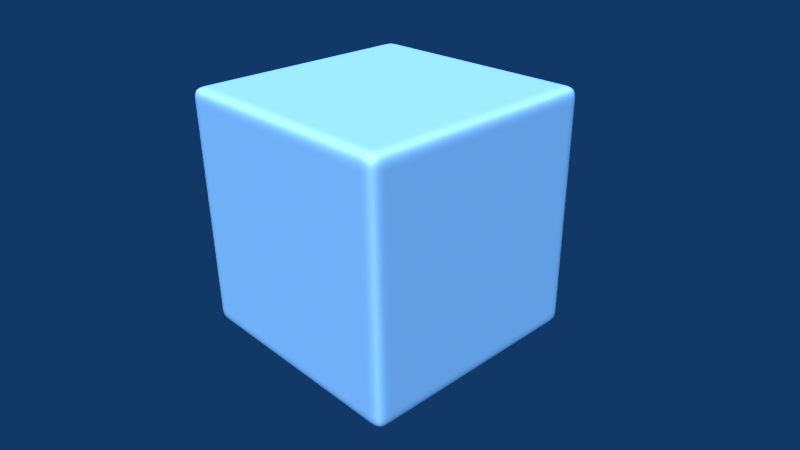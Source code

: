 # Source: icecube.blend  (saved by Blender 2.46.0; exported with 4.5.12 LTS)
import bpy
from mathutils import Matrix  # noqa: F401  (used for matrix-valued properties, if any)

bpy.ops.wm.read_factory_settings(use_empty=True)
scene = bpy.context.scene
scene.name = 'Scene'

# ---- collections
col_collection_1 = bpy.data.collections.new('Collection 1'); scene.collection.children.link(col_collection_1)

# ---- materials (node trees are filled in below, after node groups)
mat_material = bpy.data.materials.new('Material')
mat_material.alpha_threshold = 0.0
mat_material.preview_render_type = 'CUBE'
mat_material.diffuse_color = (0.689, 0.871, 1.0, 1.0)
mat_material.roughness = 0.5
mat_material.specular_intensity = 2.0
mat_material.line_color = (0.0, 0.0, 0.0, 0.175)

# ---- material node trees

# ---- world
world_world = bpy.data.worlds.new('World'); scene.world = world_world
world_world.color = (0.06656, 0.2208, 0.4)
world_world.use_sun_shadow = False
world_world.sun_shadow_jitter_overblur = 0.0
world_world.cycles.sampling_method = 'MANUAL'
world_world.cycles.sample_map_resolution = 256

# ---- cameras
cam_camera = bpy.data.cameras.new('Camera')
cam_camera.passepartout_alpha = 0.2
cam_camera.clip_end = 100.0
cam_camera.lens = 35.0
cam_camera.ortho_scale = 7.314
cam_camera.show_passepartout = False
cam_camera.show_safe_areas = True
cam_camera.dof.focus_distance = 0.0
cam_camera.dof.aperture_fstop = 128.0

# ---- lights
light_lamp = bpy.data.lights.new('Lamp', 'SUN')
light_lamp.transmission_factor = 0.0
light_lamp.angle = 1.571
light_lamp.energy = 3.485
light_lamp.shadow_buffer_clip_start = 0.5
light_lamp.shadow_soft_size = 1.0
light_lamp.shadow_cascade_max_distance = 1000.0
light_lamp.cycles.use_multiple_importance_sampling = False

# ---- meshes
me_cube = bpy.data.meshes.new('Cube')
me_cube.from_pydata([(1.0, 1.0, -1.0), (1.0, -1.0, -1.0), (-1.0, -1.0, -1.0), (-1.0, 1.0, -1.0), (1.0, 1.0, 1.0), (1.0, -1.0, 1.0), (-1.0, -1.0, 1.0), (-1.0, 1.0, 1.0), (1.0, -5.96e-08, -1.0), (1.788e-07, 1.0, -1.0), (1.0, 1.0, 0.0), (0.0, -1.0, -1.0), (1.0, -1.0, 0.0), (-1.0, 2.98e-07, -1.0), (-1.0, -1.0, 0.0), (-1.0, 1.0, 0.0), (1.0, -5.364e-07, 1.0), (2.384e-07, 1.0, 1.0), (-5.364e-07, -1.0, 1.0), (-1.0, 1.788e-07, 1.0), (8.941e-08, 1.192e-07, -1.0), (-1.192e-07, -1.788e-07, 1.0), (1.0, -2.98e-07, 0.0), (-2.682e-07, -1.0, 0.0), (-1.0, 2.384e-07, 0.0), (2.086e-07, 1.0, 0.0), (1.0, 0.5, -1.0), (1.0, -0.5, -1.0), (0.5, 1.0, -1.0), (-0.5, 1.0, -1.0), (1.0, 1.0, -0.5), (1.0, 1.0, 0.5), (0.5, -1.0, -1.0), (-0.5, -1.0, -1.0), (1.0, -1.0, -0.5), (1.0, -1.0, 0.5), (-1.0, -0.5, -1.0), (-1.0, 0.5, -1.0), (-1.0, -1.0, -0.5), (-1.0, -1.0, 0.5), (-1.0, 1.0, -0.5), (-1.0, 1.0, 0.5), (1.0, 0.5, 1.0), (1.0, -0.5, 1.0), (0.5, 1.0, 1.0), (-0.5, 1.0, 1.0), (0.5, -1.0, 1.0), (-0.5, -1.0, 1.0), (-1.0, -0.5, 1.0), (-1.0, 0.5, 1.0), (4.47e-08, -0.5, -1.0), (0.5, 2.98e-08, -1.0), (1.341e-07, 0.5, -1.0), (-0.5, 2.086e-07, -1.0), (-0.5, 0.0, 1.0), (5.96e-08, 0.5, 1.0), (0.5, -3.576e-07, 1.0), (-3.278e-07, -0.5, 1.0), (1.0, -4.172e-07, 0.5), (1.0, 0.5, 0.0), (1.0, -1.788e-07, -0.5), (1.0, -0.5, 0.0), (-4.023e-07, -1.0, 0.5), (0.5, -1.0, 0.0), (-1.341e-07, -1.0, -0.5), (-0.5, -1.0, 0.0), (-1.0, 2.086e-07, 0.5), (-1.0, -0.5, 0.0), (-1.0, 2.682e-07, -0.5), (-1.0, 0.5, 0.0), (1.937e-07, 1.0, -0.5), (0.5, 1.0, 0.0), (2.235e-07, 1.0, 0.5), (-0.5, 1.0, 0.0), (0.5, -0.5, -1.0), (0.5, 0.5, -1.0), (-0.5, -0.5, -1.0), (-0.5, 0.5, -1.0), (-0.5, 0.5, 1.0), (0.5, 0.5, 1.0), (-0.5, -0.5, 1.0), (0.5, -0.5, 1.0), (1.0, 0.5, 0.5), (1.0, 0.5, -0.5), (1.0, -0.5, 0.5), (1.0, -0.5, -0.5), (0.5, -1.0, 0.5), (0.5, -1.0, -0.5), (-0.5, -1.0, 0.5), (-0.5, -1.0, -0.5), (-1.0, -0.5, 0.5), (-1.0, -0.5, -0.5), (-1.0, 0.5, 0.5), (-1.0, 0.5, -0.5), (0.5, 1.0, -0.5), (0.5, 1.0, 0.5), (-0.5, 1.0, -0.5), (-0.5, 1.0, 0.5), (1.0, 0.75, -1.0), (1.0, 0.25, -1.0), (1.0, -0.75, -1.0), (1.0, -0.25, -1.0), (0.75, 1.0, -1.0), (0.25, 1.0, -1.0), (-0.75, 1.0, -1.0), (-0.25, 1.0, -1.0), (1.0, 1.0, -0.25), (1.0, 1.0, -0.75), (1.0, 1.0, 0.25), (1.0, 1.0, 0.75), (0.75, -1.0, -1.0), (0.25, -1.0, -1.0), (-0.75, -1.0, -1.0), (-0.25, -1.0, -1.0), (1.0, -1.0, -0.75), (1.0, -1.0, -0.25), (1.0, -1.0, 0.75), (1.0, -1.0, 0.25), (-1.0, -0.75, -1.0), (-1.0, -0.25, -1.0), (-1.0, 0.75, -1.0), (-1.0, 0.25, -1.0), (-1.0, -1.0, -0.25), (-1.0, -1.0, -0.75), (-1.0, -1.0, 0.25), (-1.0, -1.0, 0.75), (-1.0, 1.0, -0.75), (-1.0, 1.0, -0.25), (-1.0, 1.0, 0.75), (-1.0, 1.0, 0.25), (1.0, 0.75, 1.0), (1.0, 0.25, 1.0), (1.0, -0.75, 1.0), (1.0, -0.25, 1.0), (0.75, 1.0, 1.0), (0.25, 1.0, 1.0), (-0.75, 1.0, 1.0), (-0.25, 1.0, 1.0), (0.75, -1.0, 1.0), (0.25, -1.0, 1.0), (-0.75, -1.0, 1.0), (-0.25, -1.0, 1.0), (-1.0, -0.75, 1.0), (-1.0, -0.25, 1.0), (-1.0, 0.75, 1.0), (-1.0, 0.25, 1.0), (6.706e-08, -0.25, -1.0), (2.235e-08, -0.75, -1.0), (0.25, 7.451e-08, -1.0), (0.75, -1.49e-08, -1.0), (1.118e-07, 0.25, -1.0), (1.565e-07, 0.75, -1.0), (-0.25, 1.639e-07, -1.0), (-0.75, 2.533e-07, -1.0), (-0.25, -8.941e-08, 1.0), (-0.75, 8.941e-08, 1.0), (-2.98e-08, 0.25, 1.0), (1.49e-07, 0.75, 1.0), (0.25, -2.682e-07, 1.0), (0.75, -4.47e-07, 1.0), (-2.235e-07, -0.25, 1.0), (-4.321e-07, -0.75, 1.0), (1.0, -3.576e-07, 0.25), (1.0, -4.768e-07, 0.75), (1.0, 0.25, 0.0), (1.0, 0.75, 0.0), (1.0, -2.384e-07, -0.25), (1.0, -1.192e-07, -0.75), (1.0, -0.25, 0.0), (1.0, -0.75, 0.0), (-3.353e-07, -1.0, 0.25), (-4.694e-07, -1.0, 0.75), (0.25, -1.0, 0.0), (0.75, -1.0, 0.0), (-6.706e-08, -1.0, -0.75), (-2.012e-07, -1.0, -0.25), (-0.75, -1.0, 0.0), (-0.25, -1.0, 0.0), (-1.0, 2.235e-07, 0.25), (-1.0, 1.937e-07, 0.75), (-1.0, -0.75, 0.0), (-1.0, -0.25, 0.0), (-1.0, 2.533e-07, -0.25), (-1.0, 2.831e-07, -0.75), (-1.0, 0.25, 0.0), (-1.0, 0.75, 0.0), (2.012e-07, 1.0, -0.25), (1.863e-07, 1.0, -0.75), (0.25, 1.0, 0.0), (0.75, 1.0, 0.0), (2.161e-07, 1.0, 0.25), (2.31e-07, 1.0, 0.75), (-0.25, 1.0, 0.0), (-0.75, 1.0, 0.0), (0.5, -0.75, -1.0), (0.75, -0.5, -1.0), (0.5, -0.25, -1.0), (0.25, -0.5, -1.0), (0.5, 0.25, -1.0), (0.75, 0.5, -1.0), (0.5, 0.75, -1.0), (0.25, 0.5, -1.0), (-0.5, -0.75, -1.0), (-0.25, -0.5, -1.0), (-0.5, -0.25, -1.0), (-0.75, -0.5, -1.0), (-0.5, 0.25, -1.0), (-0.25, 0.5, -1.0), (-0.5, 0.75, -1.0), (-0.75, 0.5, -1.0), (-0.75, 0.5, 1.0), (-0.5, 0.75, 1.0), (-0.25, 0.5, 1.0), (-0.5, 0.25, 1.0), (0.25, 0.5, 1.0), (0.5, 0.75, 1.0), (0.75, 0.5, 1.0), (0.5, 0.25, 1.0), (-0.75, -0.5, 1.0), (-0.5, -0.25, 1.0), (-0.25, -0.5, 1.0), (-0.5, -0.75, 1.0), (0.25, -0.5, 1.0), (0.5, -0.25, 1.0), (0.75, -0.5, 1.0), (0.5, -0.75, 1.0), (1.0, 0.5, 0.75), (1.0, 0.75, 0.5), (1.0, 0.5, 0.25), (1.0, 0.25, 0.5), (1.0, 0.5, -0.25), (1.0, 0.75, -0.5), (1.0, 0.5, -0.75), (1.0, 0.25, -0.5), (1.0, -0.5, 0.75), (1.0, -0.25, 0.5), (1.0, -0.5, 0.25), (1.0, -0.75, 0.5), (1.0, -0.5, -0.25), (1.0, -0.25, -0.5), (1.0, -0.5, -0.75), (1.0, -0.75, -0.5), (0.5, -1.0, 0.75), (0.75, -1.0, 0.5), (0.5, -1.0, 0.25), (0.25, -1.0, 0.5), (0.5, -1.0, -0.25), (0.75, -1.0, -0.5), (0.5, -1.0, -0.75), (0.25, -1.0, -0.5), (-0.5, -1.0, 0.75), (-0.25, -1.0, 0.5), (-0.5, -1.0, 0.25), (-0.75, -1.0, 0.5), (-0.5, -1.0, -0.25), (-0.25, -1.0, -0.5), (-0.5, -1.0, -0.75), (-0.75, -1.0, -0.5), (-1.0, -0.5, 0.75), (-1.0, -0.75, 0.5), (-1.0, -0.5, 0.25), (-1.0, -0.25, 0.5), (-1.0, -0.5, -0.25), (-1.0, -0.75, -0.5), (-1.0, -0.5, -0.75), (-1.0, -0.25, -0.5), (-1.0, 0.5, 0.75), (-1.0, 0.25, 0.5), (-1.0, 0.5, 0.25), (-1.0, 0.75, 0.5), (-1.0, 0.5, -0.25), (-1.0, 0.25, -0.5), (-1.0, 0.5, -0.75), (-1.0, 0.75, -0.5), (0.5, 1.0, -0.75), (0.75, 1.0, -0.5), (0.5, 1.0, -0.25), (0.25, 1.0, -0.5), (0.5, 1.0, 0.25), (0.75, 1.0, 0.5), (0.5, 1.0, 0.75), (0.25, 1.0, 0.5), (-0.5, 1.0, -0.75), (-0.25, 1.0, -0.5), (-0.5, 1.0, -0.25), (-0.75, 1.0, -0.5), (-0.5, 1.0, 0.25), (-0.25, 1.0, 0.5), (-0.5, 1.0, 0.75), (-0.75, 1.0, 0.5), (0.75, -0.75, -1.0), (0.75, -0.25, -1.0), (0.25, -0.75, -1.0), (0.25, -0.25, -1.0), (0.75, 0.25, -1.0), (0.75, 0.75, -1.0), (0.25, 0.25, -1.0), (0.25, 0.75, -1.0), (-0.25, -0.75, -1.0), (-0.25, -0.25, -1.0), (-0.75, -0.75, -1.0), (-0.75, -0.25, -1.0), (-0.25, 0.25, -1.0), (-0.25, 0.75, -1.0), (-0.75, 0.25, -1.0), (-0.75, 0.75, -1.0), (-0.75, 0.75, 1.0), (-0.25, 0.75, 1.0), (-0.75, 0.25, 1.0), (-0.25, 0.25, 1.0), (0.25, 0.75, 1.0), (0.75, 0.75, 1.0), (0.25, 0.25, 1.0), (0.75, 0.25, 1.0), (-0.75, -0.25, 1.0), (-0.25, -0.25, 1.0), (-0.75, -0.75, 1.0), (-0.25, -0.75, 1.0), (0.25, -0.25, 1.0), (0.75, -0.25, 1.0), (0.25, -0.75, 1.0), (0.75, -0.75, 1.0), (1.0, 0.75, 0.75), (1.0, 0.75, 0.25), (1.0, 0.25, 0.75), (1.0, 0.25, 0.25), (1.0, 0.75, -0.25), (1.0, 0.75, -0.75), (1.0, 0.25, -0.25), (1.0, 0.25, -0.75), (1.0, -0.25, 0.75), (1.0, -0.25, 0.25), (1.0, -0.75, 0.75), (1.0, -0.75, 0.25), (1.0, -0.25, -0.25), (1.0, -0.25, -0.75), (1.0, -0.75, -0.25), (1.0, -0.75, -0.75), (0.75, -1.0, 0.75), (0.75, -1.0, 0.25), (0.25, -1.0, 0.75), (0.25, -1.0, 0.25), (0.75, -1.0, -0.25), (0.75, -1.0, -0.75), (0.25, -1.0, -0.25), (0.25, -1.0, -0.75), (-0.25, -1.0, 0.75), (-0.25, -1.0, 0.25), (-0.75, -1.0, 0.75), (-0.75, -1.0, 0.25), (-0.25, -1.0, -0.25), (-0.25, -1.0, -0.75), (-0.75, -1.0, -0.25), (-0.75, -1.0, -0.75), (-1.0, -0.75, 0.75), (-1.0, -0.75, 0.25), (-1.0, -0.25, 0.75), (-1.0, -0.25, 0.25), (-1.0, -0.75, -0.25), (-1.0, -0.75, -0.75), (-1.0, -0.25, -0.25), (-1.0, -0.25, -0.75), (-1.0, 0.25, 0.75), (-1.0, 0.25, 0.25), (-1.0, 0.75, 0.75), (-1.0, 0.75, 0.25), (-1.0, 0.25, -0.25), (-1.0, 0.25, -0.75), (-1.0, 0.75, -0.25), (-1.0, 0.75, -0.75), (0.75, 1.0, -0.75), (0.75, 1.0, -0.25), (0.25, 1.0, -0.75), (0.25, 1.0, -0.25), (0.75, 1.0, 0.25), (0.75, 1.0, 0.75), (0.25, 1.0, 0.25), (0.25, 1.0, 0.75), (-0.25, 1.0, -0.75), (-0.25, 1.0, -0.25), (-0.75, 1.0, -0.75), (-0.75, 1.0, -0.25), (-0.25, 1.0, 0.25), (-0.25, 1.0, 0.75), (-0.75, 1.0, 0.25), (-0.75, 1.0, 0.75), (1.0, 0.875, -1.0), (1.0, 0.625, -1.0), (1.0, 0.125, -1.0), (1.0, 0.375, -1.0), (1.0, -0.875, -1.0), (1.0, -0.625, -1.0), (1.0, -0.375, -1.0), (1.0, -0.125, -1.0), (0.875, 1.0, -1.0), (0.625, 1.0, -1.0), (0.125, 1.0, -1.0), (0.375, 1.0, -1.0), (-0.625, 1.0, -1.0), (-0.875, 1.0, -1.0), (-0.375, 1.0, -1.0), (-0.125, 1.0, -1.0), (1.0, 1.0, -0.125), (1.0, 1.0, -0.375), (1.0, 1.0, -0.875), (1.0, 1.0, -0.625), (1.0, 1.0, 0.125), (1.0, 1.0, 0.375), (1.0, 1.0, 0.875), (1.0, 1.0, 0.625), (0.875, -1.0, -1.0), (0.625, -1.0, -1.0), (0.375, -1.0, -1.0), (0.125, -1.0, -1.0), (-0.875, -1.0, -1.0), (-0.625, -1.0, -1.0), (-0.375, -1.0, -1.0), (-0.125, -1.0, -1.0), (1.0, -1.0, -0.875), (1.0, -1.0, -0.625), (1.0, -1.0, -0.375), (1.0, -1.0, -0.125), (1.0, -1.0, 0.875), (1.0, -1.0, 0.625), (1.0, -1.0, 0.375), (1.0, -1.0, 0.125), (-1.0, -0.875, -1.0), (-1.0, -0.625, -1.0), (-1.0, -0.125, -1.0), (-1.0, -0.375, -1.0), (-1.0, 0.875, -1.0), (-1.0, 0.625, -1.0), (-1.0, 0.125, -1.0), (-1.0, 0.375, -1.0), (-1.0, -1.0, -0.125), (-1.0, -1.0, -0.375), (-1.0, -1.0, -0.875), (-1.0, -1.0, -0.625), (-1.0, -1.0, 0.125), (-1.0, -1.0, 0.375), (-1.0, -1.0, 0.875), (-1.0, -1.0, 0.625), (-1.0, 1.0, -0.875), (-1.0, 1.0, -0.625), (-1.0, 1.0, -0.375), (-1.0, 1.0, -0.125), (-1.0, 1.0, 0.625), (-1.0, 1.0, 0.875), (-1.0, 1.0, 0.375), (-1.0, 1.0, 0.125), (1.0, 0.875, 1.0), (1.0, 0.625, 1.0), (1.0, 0.125, 1.0), (1.0, 0.375, 1.0), (1.0, -0.625, 1.0), (1.0, -0.875, 1.0), (1.0, -0.375, 1.0), (1.0, -0.125, 1.0), (0.625, 1.0, 1.0), (0.875, 1.0, 1.0), (0.375, 1.0, 1.0), (0.125, 1.0, 1.0), (-0.625, 1.0, 1.0), (-0.875, 1.0, 1.0), (-0.375, 1.0, 1.0), (-0.125, 1.0, 1.0), (0.625, -1.0, 1.0), (0.875, -1.0, 1.0), (0.375, -1.0, 1.0), (0.125, -1.0, 1.0), (-0.625, -1.0, 1.0), (-0.875, -1.0, 1.0), (-0.375, -1.0, 1.0), (-0.125, -1.0, 1.0), (-1.0, -0.625, 1.0), (-1.0, -0.875, 1.0), (-1.0, -0.375, 1.0), (-1.0, -0.125, 1.0), (-1.0, 0.625, 1.0), (-1.0, 0.875, 1.0), (-1.0, 0.375, 1.0), (-1.0, 0.125, 1.0), (7.823e-08, -0.125, -1.0), (5.588e-08, -0.375, -1.0), (3.353e-08, -0.625, -1.0), (1.118e-08, -0.875, -1.0), (0.125, 9.686e-08, -1.0), (0.375, 5.215e-08, -1.0), (0.625, 7.451e-09, -1.0), (0.875, -3.725e-08, -1.0), (1.229e-07, 0.375, -1.0), (1.006e-07, 0.125, -1.0), (1.453e-07, 0.625, -1.0), (1.676e-07, 0.875, -1.0), (-0.375, 1.863e-07, -1.0), (-0.125, 1.416e-07, -1.0), (-0.625, 2.31e-07, -1.0), (-0.875, 2.757e-07, -1.0), (-0.125, -1.341e-07, 1.0), (-0.375, -4.47e-08, 1.0), (-0.625, 4.47e-08, 1.0), (-0.875, 1.341e-07, 1.0), (-7.451e-08, 0.125, 1.0), (1.49e-08, 0.375, 1.0), (1.043e-07, 0.625, 1.0), (1.937e-07, 0.875, 1.0), (0.125, -2.235e-07, 1.0), (0.375, -3.129e-07, 1.0), (0.625, -4.023e-07, 1.0), (0.875, -4.917e-07, 1.0), (-1.714e-07, -0.125, 1.0), (-2.757e-07, -0.375, 1.0), (-3.8e-07, -0.625, 1.0), (-4.843e-07, -0.875, 1.0), (1.0, -3.278e-07, 0.125), (1.0, -3.874e-07, 0.375), (1.0, -4.47e-07, 0.625), (1.0, -5.066e-07, 0.875), (1.0, 0.125, 0.0), (1.0, 0.375, 0.0), (1.0, 0.875, 0.0), (1.0, 0.625, 0.0), (1.0, -2.682e-07, -0.125), (1.0, -2.086e-07, -0.375), (1.0, -8.941e-08, -0.875), (1.0, -1.49e-07, -0.625), (1.0, -0.125, 0.0), (1.0, -0.375, 0.0), (1.0, -0.625, 0.0), (1.0, -0.875, 0.0), (-3.688e-07, -1.0, 0.375), (-3.017e-07, -1.0, 0.125), (-4.359e-07, -1.0, 0.625), (-5.029e-07, -1.0, 0.875), (0.125, -1.0, 0.0), (0.375, -1.0, 0.0), (0.875, -1.0, 0.0), (0.625, -1.0, 0.0), (-1.006e-07, -1.0, -0.625), (-3.353e-08, -1.0, -0.875), (-1.676e-07, -1.0, -0.375), (-2.347e-07, -1.0, -0.125), (-0.625, -1.0, 0.0), (-0.875, -1.0, 0.0), (-0.375, -1.0, 0.0), (-0.125, -1.0, 0.0), (-1.0, 2.31e-07, 0.125), (-1.0, 2.161e-07, 0.375), (-1.0, 2.012e-07, 0.625), (-1.0, 1.863e-07, 0.875), (-1.0, -0.875, 0.0), (-1.0, -0.625, 0.0), (-1.0, -0.125, 0.0), (-1.0, -0.375, 0.0), (-1.0, 2.459e-07, -0.125), (-1.0, 2.608e-07, -0.375), (-1.0, 2.757e-07, -0.625), (-1.0, 2.906e-07, -0.875), (-1.0, 0.125, 0.0), (-1.0, 0.375, 0.0), (-1.0, 0.625, 0.0), (-1.0, 0.875, 0.0), (2.049e-07, 1.0, -0.125), (1.974e-07, 1.0, -0.375), (1.9e-07, 1.0, -0.625), (1.825e-07, 1.0, -0.875), (0.125, 1.0, 0.0), (0.375, 1.0, 0.0), (0.875, 1.0, 0.0), (0.625, 1.0, 0.0), (2.123e-07, 1.0, 0.125), (2.198e-07, 1.0, 0.375), (2.347e-07, 1.0, 0.875), (2.272e-07, 1.0, 0.625), (-0.125, 1.0, 0.0), (-0.375, 1.0, 0.0), (-0.875, 1.0, 0.0), (-0.625, 1.0, 0.0), (0.5, -0.875, -1.0), (0.5, -0.625, -1.0), (0.625, -0.5, -1.0), (0.875, -0.5, -1.0), (0.5, -0.125, -1.0), (0.5, -0.375, -1.0), (0.125, -0.5, -1.0), (0.375, -0.5, -1.0), (0.5, 0.375, -1.0), (0.5, 0.125, -1.0), (0.625, 0.5, -1.0), (0.875, 0.5, -1.0), (0.5, 0.625, -1.0), (0.5, 0.875, -1.0), (0.125, 0.5, -1.0), (0.375, 0.5, -1.0), (-0.5, -0.625, -1.0), (-0.5, -0.875, -1.0), (-0.375, -0.5, -1.0), (-0.125, -0.5, -1.0), (-0.5, -0.125, -1.0), (-0.5, -0.375, -1.0), (-0.625, -0.5, -1.0), (-0.875, -0.5, -1.0), (-0.5, 0.125, -1.0), (-0.5, 0.375, -1.0), (-0.125, 0.5, -1.0), (-0.375, 0.5, -1.0), (-0.5, 0.625, -1.0), (-0.5, 0.875, -1.0), (-0.625, 0.5, -1.0), (-0.875, 0.5, -1.0), (-0.625, 0.5, 1.0), (-0.875, 0.5, 1.0), (-0.5, 0.625, 1.0), (-0.5, 0.875, 1.0), (-0.375, 0.5, 1.0), (-0.125, 0.5, 1.0), (-0.5, 0.375, 1.0), (-0.5, 0.125, 1.0), (0.375, 0.5, 1.0), (0.125, 0.5, 1.0), (0.5, 0.625, 1.0), (0.5, 0.875, 1.0), (0.625, 0.5, 1.0), (0.875, 0.5, 1.0), (0.5, 0.375, 1.0), (0.5, 0.125, 1.0), (-0.625, -0.5, 1.0), (-0.875, -0.5, 1.0), (-0.5, -0.375, 1.0), (-0.5, -0.125, 1.0), (-0.375, -0.5, 1.0), (-0.125, -0.5, 1.0), (-0.5, -0.625, 1.0), (-0.5, -0.875, 1.0), (0.375, -0.5, 1.0), (0.125, -0.5, 1.0), (0.5, -0.375, 1.0), (0.5, -0.125, 1.0), (0.625, -0.5, 1.0), (0.875, -0.5, 1.0), (0.5, -0.625, 1.0), (0.5, -0.875, 1.0), (1.0, 0.5, 0.625), (1.0, 0.5, 0.875), (1.0, 0.625, 0.5), (1.0, 0.875, 0.5), (1.0, 0.5, 0.375), (1.0, 0.5, 0.125), (1.0, 0.375, 0.5), (1.0, 0.125, 0.5), (1.0, 0.5, -0.375), (1.0, 0.5, -0.125), (1.0, 0.875, -0.5), (1.0, 0.625, -0.5), (1.0, 0.5, -0.875), (1.0, 0.5, -0.625), (1.0, 0.375, -0.5), (1.0, 0.125, -0.5), (1.0, -0.5, 0.875), (1.0, -0.5, 0.625), (1.0, -0.125, 0.5), (1.0, -0.375, 0.5), (1.0, -0.5, 0.125), (1.0, -0.5, 0.375), (1.0, -0.875, 0.5), (1.0, -0.625, 0.5), (1.0, -0.5, -0.125), (1.0, -0.5, -0.375), (1.0, -0.375, -0.5), (1.0, -0.125, -0.5), (1.0, -0.5, -0.875), (1.0, -0.5, -0.625), (1.0, -0.875, -0.5), (1.0, -0.625, -0.5), (0.5, -1.0, 0.875), (0.5, -1.0, 0.625), (0.875, -1.0, 0.5), (0.625, -1.0, 0.5), (0.5, -1.0, 0.375), (0.5, -1.0, 0.125), (0.125, -1.0, 0.5), (0.375, -1.0, 0.5), (0.5, -1.0, -0.375), (0.5, -1.0, -0.125), (0.875, -1.0, -0.5), (0.625, -1.0, -0.5), (0.5, -1.0, -0.875), (0.5, -1.0, -0.625), (0.125, -1.0, -0.5), (0.375, -1.0, -0.5), (-0.5, -1.0, 0.875), (-0.5, -1.0, 0.625), (-0.125, -1.0, 0.5), (-0.375, -1.0, 0.5), (-0.5, -1.0, 0.125), (-0.5, -1.0, 0.375), (-0.875, -1.0, 0.5), (-0.625, -1.0, 0.5), (-0.5, -1.0, -0.125), (-0.5, -1.0, -0.375), (-0.125, -1.0, -0.5), (-0.375, -1.0, -0.5), (-0.5, -1.0, -0.875), (-0.5, -1.0, -0.625), (-0.875, -1.0, -0.5), (-0.625, -1.0, -0.5), (-1.0, -0.5, 0.875), (-1.0, -0.5, 0.625), (-1.0, -0.875, 0.5), (-1.0, -0.625, 0.5), (-1.0, -0.5, 0.125), (-1.0, -0.5, 0.375), (-1.0, -0.125, 0.5), (-1.0, -0.375, 0.5), (-1.0, -0.5, -0.125), (-1.0, -0.5, -0.375), (-1.0, -0.875, -0.5), (-1.0, -0.625, -0.5), (-1.0, -0.5, -0.875), (-1.0, -0.5, -0.625), (-1.0, -0.125, -0.5), (-1.0, -0.375, -0.5), (-1.0, 0.5, 0.875), (-1.0, 0.5, 0.625), (-1.0, 0.125, 0.5), (-1.0, 0.375, 0.5), (-1.0, 0.5, 0.125), (-1.0, 0.5, 0.375), (-1.0, 0.875, 0.5), (-1.0, 0.625, 0.5), (-1.0, 0.5, -0.125), (-1.0, 0.5, -0.375), (-1.0, 0.125, -0.5), (-1.0, 0.375, -0.5), (-1.0, 0.5, -0.875), (-1.0, 0.5, -0.625), (-1.0, 0.875, -0.5), (-1.0, 0.625, -0.5), (0.5, 1.0, -0.875), (0.5, 1.0, -0.625), (0.875, 1.0, -0.5), (0.625, 1.0, -0.5), (0.5, 1.0, -0.125), (0.5, 1.0, -0.375), (0.125, 1.0, -0.5), (0.375, 1.0, -0.5), (0.5, 1.0, 0.125), (0.5, 1.0, 0.375), (0.875, 1.0, 0.5), (0.625, 1.0, 0.5), (0.5, 1.0, 0.875), (0.5, 1.0, 0.625), (0.125, 1.0, 0.5), (0.375, 1.0, 0.5), (-0.5, 1.0, -0.875), (-0.5, 1.0, -0.625), (-0.125, 1.0, -0.5), (-0.375, 1.0, -0.5), (-0.5, 1.0, -0.125), (-0.5, 1.0, -0.375), (-0.875, 1.0, -0.5), (-0.625, 1.0, -0.5), (-0.5, 1.0, 0.125), (-0.5, 1.0, 0.375), (-0.125, 1.0, 0.5), (-0.375, 1.0, 0.5), (-0.5, 1.0, 0.875), (-0.5, 1.0, 0.625), (-0.875, 1.0, 0.5), (-0.625, 1.0, 0.5), (0.75, -0.875, -1.0), (0.875, -0.75, -1.0), (0.75, -0.625, -1.0), (0.625, -0.75, -1.0), (0.75, -0.375, -1.0), (0.875, -0.25, -1.0), (0.75, -0.125, -1.0), (0.625, -0.25, -1.0), (0.25, -0.875, -1.0), (0.375, -0.75, -1.0), (0.25, -0.625, -1.0), (0.125, -0.75, -1.0), (0.25, -0.375, -1.0), (0.375, -0.25, -1.0), (0.25, -0.125, -1.0), (0.125, -0.25, -1.0), (0.75, 0.125, -1.0), (0.875, 0.25, -1.0), (0.75, 0.375, -1.0), (0.625, 0.25, -1.0), (0.75, 0.625, -1.0), (0.875, 0.75, -1.0), (0.75, 0.875, -1.0), (0.625, 0.75, -1.0), (0.25, 0.125, -1.0), (0.375, 0.25, -1.0), (0.25, 0.375, -1.0), (0.125, 0.25, -1.0), (0.25, 0.625, -1.0), (0.375, 0.75, -1.0), (0.25, 0.875, -1.0), (0.125, 0.75, -1.0), (-0.25, -0.875, -1.0), (-0.125, -0.75, -1.0), (-0.25, -0.625, -1.0), (-0.375, -0.75, -1.0), (-0.25, -0.375, -1.0), (-0.125, -0.25, -1.0), (-0.25, -0.125, -1.0), (-0.375, -0.25, -1.0), (-0.75, -0.875, -1.0), (-0.625, -0.75, -1.0), (-0.75, -0.625, -1.0), (-0.875, -0.75, -1.0), (-0.75, -0.375, -1.0), (-0.625, -0.25, -1.0), (-0.75, -0.125, -1.0), (-0.875, -0.25, -1.0), (-0.25, 0.125, -1.0), (-0.125, 0.25, -1.0), (-0.25, 0.375, -1.0), (-0.375, 0.25, -1.0), (-0.25, 0.625, -1.0), (-0.125, 0.75, -1.0), (-0.25, 0.875, -1.0), (-0.375, 0.75, -1.0), (-0.75, 0.125, -1.0), (-0.625, 0.25, -1.0), (-0.75, 0.375, -1.0), (-0.875, 0.25, -1.0), (-0.75, 0.625, -1.0), (-0.625, 0.75, -1.0), (-0.75, 0.875, -1.0), (-0.875, 0.75, -1.0), (-0.875, 0.75, 1.0), (-0.75, 0.875, 1.0), (-0.625, 0.75, 1.0), (-0.75, 0.625, 1.0), (-0.375, 0.75, 1.0), (-0.25, 0.875, 1.0), (-0.125, 0.75, 1.0), (-0.25, 0.625, 1.0), (-0.875, 0.25, 1.0), (-0.75, 0.375, 1.0), (-0.625, 0.25, 1.0), (-0.75, 0.125, 1.0), (-0.375, 0.25, 1.0), (-0.25, 0.375, 1.0), (-0.125, 0.25, 1.0), (-0.25, 0.125, 1.0), (0.125, 0.75, 1.0), (0.25, 0.875, 1.0), (0.375, 0.75, 1.0), (0.25, 0.625, 1.0), (0.625, 0.75, 1.0), (0.75, 0.875, 1.0), (0.875, 0.75, 1.0), (0.75, 0.625, 1.0), (0.125, 0.25, 1.0), (0.25, 0.375, 1.0), (0.375, 0.25, 1.0), (0.25, 0.125, 1.0), (0.625, 0.25, 1.0), (0.75, 0.375, 1.0), (0.875, 0.25, 1.0), (0.75, 0.125, 1.0), (-0.875, -0.25, 1.0), (-0.75, -0.125, 1.0), (-0.625, -0.25, 1.0), (-0.75, -0.375, 1.0), (-0.375, -0.25, 1.0), (-0.25, -0.125, 1.0), (-0.125, -0.25, 1.0), (-0.25, -0.375, 1.0), (-0.875, -0.75, 1.0), (-0.75, -0.625, 1.0), (-0.625, -0.75, 1.0), (-0.75, -0.875, 1.0), (-0.375, -0.75, 1.0), (-0.25, -0.625, 1.0), (-0.125, -0.75, 1.0), (-0.25, -0.875, 1.0), (0.125, -0.25, 1.0), (0.25, -0.125, 1.0), (0.375, -0.25, 1.0), (0.25, -0.375, 1.0), (0.625, -0.25, 1.0), (0.75, -0.125, 1.0), (0.875, -0.25, 1.0), (0.75, -0.375, 1.0), (0.125, -0.75, 1.0), (0.25, -0.625, 1.0), (0.375, -0.75, 1.0), (0.25, -0.875, 1.0), (0.625, -0.75, 1.0), (0.75, -0.625, 1.0), (0.875, -0.75, 1.0), (0.75, -0.875, 1.0), (1.0, 0.75, 0.875), (1.0, 0.875, 0.75), (1.0, 0.75, 0.625), (1.0, 0.625, 0.75), (1.0, 0.75, 0.375), (1.0, 0.875, 0.25), (1.0, 0.75, 0.125), (1.0, 0.625, 0.25), (1.0, 0.25, 0.875), (1.0, 0.375, 0.75), (1.0, 0.25, 0.625), (1.0, 0.125, 0.75), (1.0, 0.25, 0.375), (1.0, 0.375, 0.25), (1.0, 0.25, 0.125), (1.0, 0.125, 0.25), (1.0, 0.75, -0.125), (1.0, 0.875, -0.25), (1.0, 0.75, -0.375), (1.0, 0.625, -0.25), (1.0, 0.75, -0.625), (1.0, 0.875, -0.75), (1.0, 0.75, -0.875), (1.0, 0.625, -0.75), (1.0, 0.25, -0.125), (1.0, 0.375, -0.25), (1.0, 0.25, -0.375), (1.0, 0.125, -0.25), (1.0, 0.25, -0.625), (1.0, 0.375, -0.75), (1.0, 0.25, -0.875), (1.0, 0.125, -0.75), (1.0, -0.25, 0.875), (1.0, -0.125, 0.75), (1.0, -0.25, 0.625), (1.0, -0.375, 0.75), (1.0, -0.25, 0.375), (1.0, -0.125, 0.25), (1.0, -0.25, 0.125), (1.0, -0.375, 0.25), (1.0, -0.75, 0.875), (1.0, -0.625, 0.75), (1.0, -0.75, 0.625), (1.0, -0.875, 0.75), (1.0, -0.75, 0.375), (1.0, -0.625, 0.25), (1.0, -0.75, 0.125), (1.0, -0.875, 0.25), (1.0, -0.25, -0.125), (1.0, -0.125, -0.25), (1.0, -0.25, -0.375), (1.0, -0.375, -0.25), (1.0, -0.25, -0.625), (1.0, -0.125, -0.75), (1.0, -0.25, -0.875), (1.0, -0.375, -0.75), (1.0, -0.75, -0.125), (1.0, -0.625, -0.25), (1.0, -0.75, -0.375), (1.0, -0.875, -0.25), (1.0, -0.75, -0.625), (1.0, -0.625, -0.75), (1.0, -0.75, -0.875), (1.0, -0.875, -0.75), (0.75, -1.0, 0.875), (0.875, -1.0, 0.75), (0.75, -1.0, 0.625), (0.625, -1.0, 0.75), (0.75, -1.0, 0.375), (0.875, -1.0, 0.25), (0.75, -1.0, 0.125), (0.625, -1.0, 0.25), (0.25, -1.0, 0.875), (0.375, -1.0, 0.75), (0.25, -1.0, 0.625), (0.125, -1.0, 0.75), (0.25, -1.0, 0.375), (0.375, -1.0, 0.25), (0.25, -1.0, 0.125), (0.125, -1.0, 0.25), (0.75, -1.0, -0.125), (0.875, -1.0, -0.25), (0.75, -1.0, -0.375), (0.625, -1.0, -0.25), (0.75, -1.0, -0.625), (0.875, -1.0, -0.75), (0.75, -1.0, -0.875), (0.625, -1.0, -0.75), (0.25, -1.0, -0.125), (0.375, -1.0, -0.25), (0.25, -1.0, -0.375), (0.125, -1.0, -0.25), (0.25, -1.0, -0.625), (0.375, -1.0, -0.75), (0.25, -1.0, -0.875), (0.125, -1.0, -0.75), (-0.25, -1.0, 0.875), (-0.125, -1.0, 0.75), (-0.25, -1.0, 0.625), (-0.375, -1.0, 0.75), (-0.25, -1.0, 0.375), (-0.125, -1.0, 0.25), (-0.25, -1.0, 0.125), (-0.375, -1.0, 0.25), (-0.75, -1.0, 0.875), (-0.625, -1.0, 0.75), (-0.75, -1.0, 0.625), (-0.875, -1.0, 0.75), (-0.75, -1.0, 0.375), (-0.625, -1.0, 0.25), (-0.75, -1.0, 0.125), (-0.875, -1.0, 0.25), (-0.25, -1.0, -0.125), (-0.125, -1.0, -0.25), (-0.25, -1.0, -0.375), (-0.375, -1.0, -0.25), (-0.25, -1.0, -0.625), (-0.125, -1.0, -0.75), (-0.25, -1.0, -0.875), (-0.375, -1.0, -0.75), (-0.75, -1.0, -0.125), (-0.625, -1.0, -0.25), (-0.75, -1.0, -0.375), (-0.875, -1.0, -0.25), (-0.75, -1.0, -0.625), (-0.625, -1.0, -0.75), (-0.75, -1.0, -0.875), (-0.875, -1.0, -0.75), (-1.0, -0.75, 0.875), (-1.0, -0.875, 0.75), (-1.0, -0.75, 0.625), (-1.0, -0.625, 0.75), (-1.0, -0.75, 0.375), (-1.0, -0.875, 0.25), (-1.0, -0.75, 0.125), (-1.0, -0.625, 0.25), (-1.0, -0.25, 0.875), (-1.0, -0.375, 0.75), (-1.0, -0.25, 0.625), (-1.0, -0.125, 0.75), (-1.0, -0.25, 0.375), (-1.0, -0.375, 0.25), (-1.0, -0.25, 0.125), (-1.0, -0.125, 0.25), (-1.0, -0.75, -0.125), (-1.0, -0.875, -0.25), (-1.0, -0.75, -0.375), (-1.0, -0.625, -0.25), (-1.0, -0.75, -0.625), (-1.0, -0.875, -0.75), (-1.0, -0.75, -0.875), (-1.0, -0.625, -0.75), (-1.0, -0.25, -0.125), (-1.0, -0.375, -0.25), (-1.0, -0.25, -0.375), (-1.0, -0.125, -0.25), (-1.0, -0.25, -0.625), (-1.0, -0.375, -0.75), (-1.0, -0.25, -0.875), (-1.0, -0.125, -0.75), (-1.0, 0.25, 0.875), (-1.0, 0.125, 0.75), (-1.0, 0.25, 0.625), (-1.0, 0.375, 0.75), (-1.0, 0.25, 0.375), (-1.0, 0.125, 0.25), (-1.0, 0.25, 0.125), (-1.0, 0.375, 0.25), (-1.0, 0.75, 0.875), (-1.0, 0.625, 0.75), (-1.0, 0.75, 0.625), (-1.0, 0.875, 0.75), (-1.0, 0.75, 0.375), (-1.0, 0.625, 0.25), (-1.0, 0.75, 0.125), (-1.0, 0.875, 0.25), (-1.0, 0.25, -0.125), (-1.0, 0.125, -0.25), (-1.0, 0.25, -0.375), (-1.0, 0.375, -0.25), (-1.0, 0.25, -0.625), (-1.0, 0.125, -0.75), (-1.0, 0.25, -0.875), (-1.0, 0.375, -0.75), (-1.0, 0.75, -0.125), (-1.0, 0.625, -0.25), (-1.0, 0.75, -0.375), (-1.0, 0.875, -0.25), (-1.0, 0.75, -0.625), (-1.0, 0.625, -0.75), (-1.0, 0.75, -0.875), (-1.0, 0.875, -0.75), (0.75, 1.0, -0.875), (0.875, 1.0, -0.75), (0.75, 1.0, -0.625), (0.625, 1.0, -0.75), (0.75, 1.0, -0.375), (0.875, 1.0, -0.25), (0.75, 1.0, -0.125), (0.625, 1.0, -0.25), (0.25, 1.0, -0.875), (0.375, 1.0, -0.75), (0.25, 1.0, -0.625), (0.125, 1.0, -0.75), (0.25, 1.0, -0.375), (0.375, 1.0, -0.25), (0.25, 1.0, -0.125), (0.125, 1.0, -0.25), (0.75, 1.0, 0.125), (0.875, 1.0, 0.25), (0.75, 1.0, 0.375), (0.625, 1.0, 0.25), (0.75, 1.0, 0.625), (0.875, 1.0, 0.75), (0.75, 1.0, 0.875), (0.625, 1.0, 0.75), (0.25, 1.0, 0.125), (0.375, 1.0, 0.25), (0.25, 1.0, 0.375), (0.125, 1.0, 0.25), (0.25, 1.0, 0.625), (0.375, 1.0, 0.75), (0.25, 1.0, 0.875), (0.125, 1.0, 0.75), (-0.25, 1.0, -0.875), (-0.125, 1.0, -0.75), (-0.25, 1.0, -0.625), (-0.375, 1.0, -0.75), (-0.25, 1.0, -0.375), (-0.125, 1.0, -0.25), (-0.25, 1.0, -0.125), (-0.375, 1.0, -0.25), (-0.75, 1.0, -0.875), (-0.625, 1.0, -0.75), (-0.75, 1.0, -0.625), (-0.875, 1.0, -0.75), (-0.75, 1.0, -0.375), (-0.625, 1.0, -0.25), (-0.75, 1.0, -0.125), (-0.875, 1.0, -0.25), (-0.25, 1.0, 0.125), (-0.125, 1.0, 0.25), (-0.25, 1.0, 0.375), (-0.375, 1.0, 0.25), (-0.25, 1.0, 0.625), (-0.125, 1.0, 0.75), (-0.25, 1.0, 0.875), (-0.375, 1.0, 0.75), (-0.75, 1.0, 0.125), (-0.625, 1.0, 0.25), (-0.75, 1.0, 0.375), (-0.875, 1.0, 0.25), (-0.75, 1.0, 0.625), (-0.625, 1.0, 0.75), (-0.75, 1.0, 0.875), (-0.875, 1.0, 0.75), (0.875, -0.875, -1.0), (0.875, -0.625, -1.0), (0.625, -0.875, -1.0), (0.625, -0.625, -1.0), (0.875, -0.375, -1.0), (0.875, -0.125, -1.0), (0.625, -0.375, -1.0), (0.625, -0.125, -1.0), (0.375, -0.875, -1.0), (0.375, -0.625, -1.0), (0.125, -0.875, -1.0), (0.125, -0.625, -1.0), (0.375, -0.375, -1.0), (0.375, -0.125, -1.0), (0.125, -0.375, -1.0), (0.125, -0.125, -1.0), (0.875, 0.125, -1.0), (0.875, 0.375, -1.0), (0.625, 0.125, -1.0), (0.625, 0.375, -1.0), (0.875, 0.625, -1.0), (0.875, 0.875, -1.0), (0.625, 0.625, -1.0), (0.625, 0.875, -1.0), (0.375, 0.125, -1.0), (0.375, 0.375, -1.0), (0.125, 0.125, -1.0), (0.125, 0.375, -1.0), (0.375, 0.625, -1.0), (0.375, 0.875, -1.0), (0.125, 0.625, -1.0), (0.125, 0.875, -1.0), (-0.125, -0.875, -1.0), (-0.125, -0.625, -1.0), (-0.375, -0.875, -1.0), (-0.375, -0.625, -1.0), (-0.125, -0.375, -1.0), (-0.125, -0.125, -1.0), (-0.375, -0.375, -1.0), (-0.375, -0.125, -1.0), (-0.625, -0.875, -1.0), (-0.625, -0.625, -1.0), (-0.875, -0.875, -1.0), (-0.875, -0.625, -1.0), (-0.625, -0.375, -1.0), (-0.625, -0.125, -1.0), (-0.875, -0.375, -1.0), (-0.875, -0.125, -1.0), (-0.125, 0.125, -1.0), (-0.125, 0.375, -1.0), (-0.375, 0.125, -1.0), (-0.375, 0.375, -1.0), (-0.125, 0.625, -1.0), (-0.125, 0.875, -1.0), (-0.375, 0.625, -1.0), (-0.375, 0.875, -1.0), (-0.625, 0.125, -1.0), (-0.625, 0.375, -1.0), (-0.875, 0.125, -1.0), (-0.875, 0.375, -1.0), (-0.625, 0.625, -1.0), (-0.625, 0.875, -1.0), (-0.875, 0.625, -1.0), (-0.875, 0.875, -1.0), (-0.875, 0.875, 1.0), (-0.625, 0.875, 1.0), (-0.875, 0.625, 1.0), (-0.625, 0.625, 1.0), (-0.375, 0.875, 1.0), (-0.125, 0.875, 1.0), (-0.375, 0.625, 1.0), (-0.125, 0.625, 1.0), (-0.875, 0.375, 1.0), (-0.625, 0.375, 1.0), (-0.875, 0.125, 1.0), (-0.625, 0.125, 1.0), (-0.375, 0.375, 1.0), (-0.125, 0.375, 1.0), (-0.375, 0.125, 1.0), (-0.125, 0.125, 1.0), (0.125, 0.875, 1.0), (0.375, 0.875, 1.0), (0.125, 0.625, 1.0), (0.375, 0.625, 1.0), (0.625, 0.875, 1.0), (0.875, 0.875, 1.0), (0.625, 0.625, 1.0), (0.875, 0.625, 1.0), (0.125, 0.375, 1.0), (0.375, 0.375, 1.0), (0.125, 0.125, 1.0), (0.375, 0.125, 1.0), (0.625, 0.375, 1.0), (0.875, 0.375, 1.0), (0.625, 0.125, 1.0), (0.875, 0.125, 1.0), (-0.875, -0.125, 1.0), (-0.625, -0.125, 1.0), (-0.875, -0.375, 1.0), (-0.625, -0.375, 1.0), (-0.375, -0.125, 1.0), (-0.125, -0.125, 1.0), (-0.375, -0.375, 1.0), (-0.125, -0.375, 1.0), (-0.875, -0.625, 1.0), (-0.625, -0.625, 1.0), (-0.875, -0.875, 1.0), (-0.625, -0.875, 1.0), (-0.375, -0.625, 1.0), (-0.125, -0.625, 1.0), (-0.375, -0.875, 1.0), (-0.125, -0.875, 1.0), (0.125, -0.125, 1.0), (0.375, -0.125, 1.0), (0.125, -0.375, 1.0), (0.375, -0.375, 1.0), (0.625, -0.125, 1.0), (0.875, -0.125, 1.0), (0.625, -0.375, 1.0), (0.875, -0.375, 1.0), (0.125, -0.625, 1.0), (0.375, -0.625, 1.0), (0.125, -0.875, 1.0), (0.375, -0.875, 1.0), (0.625, -0.625, 1.0), (0.875, -0.625, 1.0), (0.625, -0.875, 1.0), (0.875, -0.875, 1.0), (1.0, 0.875, 0.875), (1.0, 0.875, 0.625), (1.0, 0.625, 0.875), (1.0, 0.625, 0.625), (1.0, 0.875, 0.375), (1.0, 0.875, 0.125), (1.0, 0.625, 0.375), (1.0, 0.625, 0.125), (1.0, 0.375, 0.875), (1.0, 0.375, 0.625), (1.0, 0.125, 0.875), (1.0, 0.125, 0.625), (1.0, 0.375, 0.375), (1.0, 0.375, 0.125), (1.0, 0.125, 0.375), (1.0, 0.125, 0.125), (1.0, 0.875, -0.125), (1.0, 0.875, -0.375), (1.0, 0.625, -0.125), (1.0, 0.625, -0.375), (1.0, 0.875, -0.625), (1.0, 0.875, -0.875), (1.0, 0.625, -0.625), (1.0, 0.625, -0.875), (1.0, 0.375, -0.125), (1.0, 0.375, -0.375), (1.0, 0.125, -0.125), (1.0, 0.125, -0.375), (1.0, 0.375, -0.625), (1.0, 0.375, -0.875), (1.0, 0.125, -0.625), (1.0, 0.125, -0.875), (1.0, -0.125, 0.875), (1.0, -0.125, 0.625), (1.0, -0.375, 0.875), (1.0, -0.375, 0.625), (1.0, -0.125, 0.375), (1.0, -0.125, 0.125), (1.0, -0.375, 0.375), (1.0, -0.375, 0.125), (1.0, -0.625, 0.875), (1.0, -0.625, 0.625), (1.0, -0.875, 0.875), (1.0, -0.875, 0.625), (1.0, -0.625, 0.375), (1.0, -0.625, 0.125), (1.0, -0.875, 0.375), (1.0, -0.875, 0.125), (1.0, -0.125, -0.125), (1.0, -0.125, -0.375), (1.0, -0.375, -0.125), (1.0, -0.375, -0.375), (1.0, -0.125, -0.625), (1.0, -0.125, -0.875), (1.0, -0.375, -0.625), (1.0, -0.375, -0.875), (1.0, -0.625, -0.125), (1.0, -0.625, -0.375), (1.0, -0.875, -0.125), (1.0, -0.875, -0.375), (1.0, -0.625, -0.625), (1.0, -0.625, -0.875), (1.0, -0.875, -0.625), (1.0, -0.875, -0.875), (0.875, -1.0, 0.875), (0.875, -1.0, 0.625), (0.625, -1.0, 0.875), (0.625, -1.0, 0.625), (0.875, -1.0, 0.375), (0.875, -1.0, 0.125), (0.625, -1.0, 0.375), (0.625, -1.0, 0.125), (0.375, -1.0, 0.875), (0.375, -1.0, 0.625), (0.125, -1.0, 0.875), (0.125, -1.0, 0.625), (0.375, -1.0, 0.375), (0.375, -1.0, 0.125), (0.125, -1.0, 0.375), (0.125, -1.0, 0.125), (0.875, -1.0, -0.125), (0.875, -1.0, -0.375), (0.625, -1.0, -0.125), (0.625, -1.0, -0.375), (0.875, -1.0, -0.625), (0.875, -1.0, -0.875), (0.625, -1.0, -0.625), (0.625, -1.0, -0.875), (0.375, -1.0, -0.125), (0.375, -1.0, -0.375), (0.125, -1.0, -0.125), (0.125, -1.0, -0.375), (0.375, -1.0, -0.625), (0.375, -1.0, -0.875), (0.125, -1.0, -0.625), (0.125, -1.0, -0.875), (-0.125, -1.0, 0.875), (-0.125, -1.0, 0.625), (-0.375, -1.0, 0.875), (-0.375, -1.0, 0.625), (-0.125, -1.0, 0.375), (-0.125, -1.0, 0.125), (-0.375, -1.0, 0.375), (-0.375, -1.0, 0.125), (-0.625, -1.0, 0.875), (-0.625, -1.0, 0.625), (-0.875, -1.0, 0.875), (-0.875, -1.0, 0.625), (-0.625, -1.0, 0.375), (-0.625, -1.0, 0.125), (-0.875, -1.0, 0.375), (-0.875, -1.0, 0.125), (-0.125, -1.0, -0.125), (-0.125, -1.0, -0.375), (-0.375, -1.0, -0.125), (-0.375, -1.0, -0.375), (-0.125, -1.0, -0.625), (-0.125, -1.0, -0.875), (-0.375, -1.0, -0.625), (-0.375, -1.0, -0.875), (-0.625, -1.0, -0.125), (-0.625, -1.0, -0.375), (-0.875, -1.0, -0.125), (-0.875, -1.0, -0.375), (-0.625, -1.0, -0.625), (-0.625, -1.0, -0.875), (-0.875, -1.0, -0.625), (-0.875, -1.0, -0.875), (-1.0, -0.875, 0.875), (-1.0, -0.875, 0.625), (-1.0, -0.625, 0.875), (-1.0, -0.625, 0.625), (-1.0, -0.875, 0.375), (-1.0, -0.875, 0.125), (-1.0, -0.625, 0.375), (-1.0, -0.625, 0.125), (-1.0, -0.375, 0.875), (-1.0, -0.375, 0.625), (-1.0, -0.125, 0.875), (-1.0, -0.125, 0.625), (-1.0, -0.375, 0.375), (-1.0, -0.375, 0.125), (-1.0, -0.125, 0.375), (-1.0, -0.125, 0.125), (-1.0, -0.875, -0.125), (-1.0, -0.875, -0.375), (-1.0, -0.625, -0.125), (-1.0, -0.625, -0.375), (-1.0, -0.875, -0.625), (-1.0, -0.875, -0.875), (-1.0, -0.625, -0.625), (-1.0, -0.625, -0.875), (-1.0, -0.375, -0.125), (-1.0, -0.375, -0.375), (-1.0, -0.125, -0.125), (-1.0, -0.125, -0.375), (-1.0, -0.375, -0.625), (-1.0, -0.375, -0.875), (-1.0, -0.125, -0.625), (-1.0, -0.125, -0.875), (-1.0, 0.125, 0.875), (-1.0, 0.125, 0.625), (-1.0, 0.375, 0.875), (-1.0, 0.375, 0.625), (-1.0, 0.125, 0.375), (-1.0, 0.125, 0.125), (-1.0, 0.375, 0.375), (-1.0, 0.375, 0.125), (-1.0, 0.625, 0.875), (-1.0, 0.625, 0.625), (-1.0, 0.875, 0.875), (-1.0, 0.875, 0.625), (-1.0, 0.625, 0.375), (-1.0, 0.625, 0.125), (-1.0, 0.875, 0.375), (-1.0, 0.875, 0.125), (-1.0, 0.125, -0.125), (-1.0, 0.125, -0.375), (-1.0, 0.375, -0.125), (-1.0, 0.375, -0.375), (-1.0, 0.125, -0.625), (-1.0, 0.125, -0.875), (-1.0, 0.375, -0.625), (-1.0, 0.375, -0.875), (-1.0, 0.625, -0.125), (-1.0, 0.625, -0.375), (-1.0, 0.875, -0.125), (-1.0, 0.875, -0.375), (-1.0, 0.625, -0.625), (-1.0, 0.625, -0.875), (-1.0, 0.875, -0.625), (-1.0, 0.875, -0.875), (0.875, 1.0, -0.875), (0.875, 1.0, -0.625), (0.625, 1.0, -0.875), (0.625, 1.0, -0.625), (0.875, 1.0, -0.375), (0.875, 1.0, -0.125), (0.625, 1.0, -0.375), (0.625, 1.0, -0.125), (0.375, 1.0, -0.875), (0.375, 1.0, -0.625), (0.125, 1.0, -0.875), (0.125, 1.0, -0.625), (0.375, 1.0, -0.375), (0.375, 1.0, -0.125), (0.125, 1.0, -0.375), (0.125, 1.0, -0.125), (0.875, 1.0, 0.125), (0.875, 1.0, 0.375), (0.625, 1.0, 0.125), (0.625, 1.0, 0.375), (0.875, 1.0, 0.625), (0.875, 1.0, 0.875), (0.625, 1.0, 0.625), (0.625, 1.0, 0.875), (0.375, 1.0, 0.125), (0.375, 1.0, 0.375), (0.125, 1.0, 0.125), (0.125, 1.0, 0.375), (0.375, 1.0, 0.625), (0.375, 1.0, 0.875), (0.125, 1.0, 0.625), (0.125, 1.0, 0.875), (-0.125, 1.0, -0.875), (-0.125, 1.0, -0.625), (-0.375, 1.0, -0.875), (-0.375, 1.0, -0.625), (-0.125, 1.0, -0.375), (-0.125, 1.0, -0.125), (-0.375, 1.0, -0.375), (-0.375, 1.0, -0.125), (-0.625, 1.0, -0.875), (-0.625, 1.0, -0.625), (-0.875, 1.0, -0.875), (-0.875, 1.0, -0.625), (-0.625, 1.0, -0.375), (-0.625, 1.0, -0.125), (-0.875, 1.0, -0.375), (-0.875, 1.0, -0.125), (-0.125, 1.0, 0.125), (-0.125, 1.0, 0.375), (-0.375, 1.0, 0.125), (-0.375, 1.0, 0.375), (-0.125, 1.0, 0.625), (-0.125, 1.0, 0.875), (-0.375, 1.0, 0.625), (-0.375, 1.0, 0.875), (-0.625, 1.0, 0.125), (-0.625, 1.0, 0.375), (-0.875, 1.0, 0.125), (-0.875, 1.0, 0.375), (-0.625, 1.0, 0.625), (-0.625, 1.0, 0.875), (-0.875, 1.0, 0.625), (-0.875, 1.0, 0.875)], [], [(390, 1, 410, 1154), (100, 390, 1154, 771), (1154, 410, 110, 770), (771, 1154, 770, 290), (391, 100, 771, 1155), (27, 391, 1155, 581), (1155, 771, 290, 772), (581, 1155, 772, 195), (770, 110, 411, 1156), (290, 770, 1156, 773), (1156, 411, 32, 578), (773, 1156, 578, 194), (772, 290, 773, 1157), (195, 772, 1157, 580), (1157, 773, 194, 579), (580, 1157, 579, 74), (392, 27, 581, 1158), (101, 392, 1158, 775), (1158, 581, 195, 774), (775, 1158, 774, 291), (393, 101, 775, 1159), (8, 393, 1159, 489), (1159, 775, 291, 776), (489, 1159, 776, 149), (774, 195, 580, 1160), (291, 774, 1160, 777), (1160, 580, 74, 583), (777, 1160, 583, 196), (776, 291, 777, 1161), (149, 776, 1161, 488), (1161, 777, 196, 582), (488, 1161, 582, 51), (578, 32, 412, 1162), (194, 578, 1162, 779), (1162, 412, 111, 778), (779, 1162, 778, 292), (579, 194, 779, 1163), (74, 579, 1163, 585), (1163, 779, 292, 780), (585, 1163, 780, 197), (778, 111, 413, 1164), (292, 778, 1164, 781), (1164, 413, 11, 485), (781, 1164, 485, 147), (780, 292, 781, 1165), (197, 780, 1165, 584), (1165, 781, 147, 484), (584, 1165, 484, 50), (583, 74, 585, 1166), (196, 583, 1166, 783), (1166, 585, 197, 782), (783, 1166, 782, 293), (582, 196, 783, 1167), (51, 582, 1167, 487), (1167, 783, 293, 784), (487, 1167, 784, 148), (782, 197, 584, 1168), (293, 782, 1168, 785), (1168, 584, 50, 483), (785, 1168, 483, 146), (784, 293, 785, 1169), (148, 784, 1169, 486), (1169, 785, 146, 482), (486, 1169, 482, 20), (388, 8, 489, 1170), (99, 388, 1170, 787), (1170, 489, 149, 786), (787, 1170, 786, 294), (389, 99, 787, 1171), (26, 389, 1171, 589), (1171, 787, 294, 788), (589, 1171, 788, 199), (786, 149, 488, 1172), (294, 786, 1172, 789), (1172, 488, 51, 587), (789, 1172, 587, 198), (788, 294, 789, 1173), (199, 788, 1173, 588), (1173, 789, 198, 586), (588, 1173, 586, 75), (387, 26, 589, 1174), (98, 387, 1174, 791), (1174, 589, 199, 790), (791, 1174, 790, 295), (386, 98, 791, 1175), (0, 386, 1175, 394), (1175, 791, 295, 792), (394, 1175, 792, 102), (790, 199, 588, 1176), (295, 790, 1176, 793), (1176, 588, 75, 590), (793, 1176, 590, 200), (792, 295, 793, 1177), (102, 792, 1177, 395), (1177, 793, 200, 591), (395, 1177, 591, 28), (587, 51, 487, 1178), (198, 587, 1178, 795), (1178, 487, 148, 794), (795, 1178, 794, 296), (586, 198, 795, 1179), (75, 586, 1179, 593), (1179, 795, 296, 796), (593, 1179, 796, 201), (794, 148, 486, 1180), (296, 794, 1180, 797), (1180, 486, 20, 491), (797, 1180, 491, 150), (796, 296, 797, 1181), (201, 796, 1181, 592), (1181, 797, 150, 490), (592, 1181, 490, 52), (590, 75, 593, 1182), (200, 590, 1182, 799), (1182, 593, 201, 798), (799, 1182, 798, 297), (591, 200, 799, 1183), (28, 591, 1183, 397), (1183, 799, 297, 800), (397, 1183, 800, 103), (798, 201, 592, 1184), (297, 798, 1184, 801), (1184, 592, 52, 492), (801, 1184, 492, 151), (800, 297, 801, 1185), (103, 800, 1185, 396), (1185, 801, 151, 493), (396, 1185, 493, 9), (485, 11, 417, 1186), (147, 485, 1186, 803), (1186, 417, 113, 802), (803, 1186, 802, 298), (484, 147, 803, 1187), (50, 484, 1187, 597), (1187, 803, 298, 804), (597, 1187, 804, 203), (802, 113, 416, 1188), (298, 802, 1188, 805), (1188, 416, 33, 595), (805, 1188, 595, 202), (804, 298, 805, 1189), (203, 804, 1189, 596), (1189, 805, 202, 594), (596, 1189, 594, 76), (483, 50, 597, 1190), (146, 483, 1190, 807), (1190, 597, 203, 806), (807, 1190, 806, 299), (482, 146, 807, 1191), (20, 482, 1191, 495), (1191, 807, 299, 808), (495, 1191, 808, 152), (806, 203, 596, 1192), (299, 806, 1192, 809), (1192, 596, 76, 599), (809, 1192, 599, 204), (808, 299, 809, 1193), (152, 808, 1193, 494), (1193, 809, 204, 598), (494, 1193, 598, 53), (595, 33, 415, 1194), (202, 595, 1194, 811), (1194, 415, 112, 810), (811, 1194, 810, 300), (594, 202, 811, 1195), (76, 594, 1195, 600), (1195, 811, 300, 812), (600, 1195, 812, 205), (810, 112, 414, 1196), (300, 810, 1196, 813), (1196, 414, 2, 426), (813, 1196, 426, 118), (812, 300, 813, 1197), (205, 812, 1197, 601), (1197, 813, 118, 427), (601, 1197, 427, 36), (599, 76, 600, 1198), (204, 599, 1198, 815), (1198, 600, 205, 814), (815, 1198, 814, 301), (598, 204, 815, 1199), (53, 598, 1199, 496), (1199, 815, 301, 816), (496, 1199, 816, 153), (814, 205, 601, 1200), (301, 814, 1200, 817), (1200, 601, 36, 429), (817, 1200, 429, 119), (816, 301, 817, 1201), (153, 816, 1201, 497), (1201, 817, 119, 428), (497, 1201, 428, 13), (491, 20, 495, 1202), (150, 491, 1202, 819), (1202, 495, 152, 818), (819, 1202, 818, 302), (490, 150, 819, 1203), (52, 490, 1203, 604), (1203, 819, 302, 820), (604, 1203, 820, 207), (818, 152, 494, 1204), (302, 818, 1204, 821), (1204, 494, 53, 602), (821, 1204, 602, 206), (820, 302, 821, 1205), (207, 820, 1205, 605), (1205, 821, 206, 603), (605, 1205, 603, 77), (492, 52, 604, 1206), (151, 492, 1206, 823), (1206, 604, 207, 822), (823, 1206, 822, 303), (493, 151, 823, 1207), (9, 493, 1207, 401), (1207, 823, 303, 824), (401, 1207, 824, 105), (822, 207, 605, 1208), (303, 822, 1208, 825), (1208, 605, 77, 606), (825, 1208, 606, 208), (824, 303, 825, 1209), (105, 824, 1209, 400), (1209, 825, 208, 607), (400, 1209, 607, 29), (602, 53, 496, 1210), (206, 602, 1210, 827), (1210, 496, 153, 826), (827, 1210, 826, 304), (603, 206, 827, 1211), (77, 603, 1211, 608), (1211, 827, 304, 828), (608, 1211, 828, 209), (826, 153, 497, 1212), (304, 826, 1212, 829), (1212, 497, 13, 432), (829, 1212, 432, 121), (828, 304, 829, 1213), (209, 828, 1213, 609), (1213, 829, 121, 433), (609, 1213, 433, 37), (606, 77, 608, 1214), (208, 606, 1214, 831), (1214, 608, 209, 830), (831, 1214, 830, 305), (607, 208, 831, 1215), (29, 607, 1215, 398), (1215, 831, 305, 832), (398, 1215, 832, 104), (830, 209, 609, 1216), (305, 830, 1216, 833), (1216, 609, 37, 431), (833, 1216, 431, 120), (832, 305, 833, 1217), (104, 832, 1217, 399), (1217, 833, 120, 430), (399, 1217, 430, 3), (463, 7, 479, 1218), (136, 463, 1218, 835), (1218, 479, 144, 834), (835, 1218, 834, 306), (462, 136, 835, 1219), (45, 462, 1219, 613), (1219, 835, 306, 836), (613, 1219, 836, 211), (834, 144, 478, 1220), (306, 834, 1220, 837), (1220, 478, 49, 611), (837, 1220, 611, 210), (836, 306, 837, 1221), (211, 836, 1221, 612), (1221, 837, 210, 610), (612, 1221, 610, 78), (464, 45, 613, 1222), (137, 464, 1222, 839), (1222, 613, 211, 838), (839, 1222, 838, 307), (465, 137, 839, 1223), (17, 465, 1223, 505), (1223, 839, 307, 840), (505, 1223, 840, 157), (838, 211, 612, 1224), (307, 838, 1224, 841), (1224, 612, 78, 614), (841, 1224, 614, 212), (840, 307, 841, 1225), (157, 840, 1225, 504), (1225, 841, 212, 615), (504, 1225, 615, 55), (611, 49, 480, 1226), (210, 611, 1226, 843), (1226, 480, 145, 842), (843, 1226, 842, 308), (610, 210, 843, 1227), (78, 610, 1227, 616), (1227, 843, 308, 844), (616, 1227, 844, 213), (842, 145, 481, 1228), (308, 842, 1228, 845), (1228, 481, 19, 501), (845, 1228, 501, 155), (844, 308, 845, 1229), (213, 844, 1229, 617), (1229, 845, 155, 500), (617, 1229, 500, 54), (614, 78, 616, 1230), (212, 614, 1230, 847), (1230, 616, 213, 846), (847, 1230, 846, 309), (615, 212, 847, 1231), (55, 615, 1231, 503), (1231, 847, 309, 848), (503, 1231, 848, 156), (846, 213, 617, 1232), (309, 846, 1232, 849), (1232, 617, 54, 499), (849, 1232, 499, 154), (848, 309, 849, 1233), (156, 848, 1233, 502), (1233, 849, 154, 498), (502, 1233, 498, 21), (461, 17, 505, 1234), (135, 461, 1234, 851), (1234, 505, 157, 850), (851, 1234, 850, 310), (460, 135, 851, 1235), (44, 460, 1235, 621), (1235, 851, 310, 852), (621, 1235, 852, 215), (850, 157, 504, 1236), (310, 850, 1236, 853), (1236, 504, 55, 619), (853, 1236, 619, 214), (852, 310, 853, 1237), (215, 852, 1237, 620), (1237, 853, 214, 618), (620, 1237, 618, 79), (458, 44, 621, 1238), (134, 458, 1238, 855), (1238, 621, 215, 854), (855, 1238, 854, 311), (459, 134, 855, 1239), (4, 459, 1239, 450), (1239, 855, 311, 856), (450, 1239, 856, 130), (854, 215, 620, 1240), (311, 854, 1240, 857), (1240, 620, 79, 622), (857, 1240, 622, 216), (856, 311, 857, 1241), (130, 856, 1241, 451), (1241, 857, 216, 623), (451, 1241, 623, 42), (619, 55, 503, 1242), (214, 619, 1242, 859), (1242, 503, 156, 858), (859, 1242, 858, 312), (618, 214, 859, 1243), (79, 618, 1243, 624), (1243, 859, 312, 860), (624, 1243, 860, 217), (858, 156, 502, 1244), (312, 858, 1244, 861), (1244, 502, 21, 506), (861, 1244, 506, 158), (860, 312, 861, 1245), (217, 860, 1245, 625), (1245, 861, 158, 507), (625, 1245, 507, 56), (622, 79, 624, 1246), (216, 622, 1246, 863), (1246, 624, 217, 862), (863, 1246, 862, 313), (623, 216, 863, 1247), (42, 623, 1247, 453), (1247, 863, 313, 864), (453, 1247, 864, 131), (862, 217, 625, 1248), (313, 862, 1248, 865), (1248, 625, 56, 508), (865, 1248, 508, 159), (864, 313, 865, 1249), (131, 864, 1249, 452), (1249, 865, 159, 509), (452, 1249, 509, 16), (501, 19, 477, 1250), (155, 501, 1250, 867), (1250, 477, 143, 866), (867, 1250, 866, 314), (500, 155, 867, 1251), (54, 500, 1251, 629), (1251, 867, 314, 868), (629, 1251, 868, 219), (866, 143, 476, 1252), (314, 866, 1252, 869), (1252, 476, 48, 627), (869, 1252, 627, 218), (868, 314, 869, 1253), (219, 868, 1253, 628), (1253, 869, 218, 626), (628, 1253, 626, 80), (499, 54, 629, 1254), (154, 499, 1254, 871), (1254, 629, 219, 870), (871, 1254, 870, 315), (498, 154, 871, 1255), (21, 498, 1255, 510), (1255, 871, 315, 872), (510, 1255, 872, 160), (870, 219, 628, 1256), (315, 870, 1256, 873), (1256, 628, 80, 630), (873, 1256, 630, 220), (872, 315, 873, 1257), (160, 872, 1257, 511), (1257, 873, 220, 631), (511, 1257, 631, 57), (627, 48, 474, 1258), (218, 627, 1258, 875), (1258, 474, 142, 874), (875, 1258, 874, 316), (626, 218, 875, 1259), (80, 626, 1259, 632), (1259, 875, 316, 876), (632, 1259, 876, 221), (874, 142, 475, 1260), (316, 874, 1260, 877), (1260, 475, 6, 471), (877, 1260, 471, 140), (876, 316, 877, 1261), (221, 876, 1261, 633), (1261, 877, 140, 470), (633, 1261, 470, 47), (630, 80, 632, 1262), (220, 630, 1262, 879), (1262, 632, 221, 878), (879, 1262, 878, 317), (631, 220, 879, 1263), (57, 631, 1263, 512), (1263, 879, 317, 880), (512, 1263, 880, 161), (878, 221, 633, 1264), (317, 878, 1264, 881), (1264, 633, 47, 472), (881, 1264, 472, 141), (880, 317, 881, 1265), (161, 880, 1265, 513), (1265, 881, 141, 473), (513, 1265, 473, 18), (506, 21, 510, 1266), (158, 506, 1266, 883), (1266, 510, 160, 882), (883, 1266, 882, 318), (507, 158, 883, 1267), (56, 507, 1267, 637), (1267, 883, 318, 884), (637, 1267, 884, 223), (882, 160, 511, 1268), (318, 882, 1268, 885), (1268, 511, 57, 635), (885, 1268, 635, 222), (884, 318, 885, 1269), (223, 884, 1269, 636), (1269, 885, 222, 634), (636, 1269, 634, 81), (508, 56, 637, 1270), (159, 508, 1270, 887), (1270, 637, 223, 886), (887, 1270, 886, 319), (509, 159, 887, 1271), (16, 509, 1271, 457), (1271, 887, 319, 888), (457, 1271, 888, 133), (886, 223, 636, 1272), (319, 886, 1272, 889), (1272, 636, 81, 638), (889, 1272, 638, 224), (888, 319, 889, 1273), (133, 888, 1273, 456), (1273, 889, 224, 639), (456, 1273, 639, 43), (635, 57, 512, 1274), (222, 635, 1274, 891), (1274, 512, 161, 890), (891, 1274, 890, 320), (634, 222, 891, 1275), (81, 634, 1275, 640), (1275, 891, 320, 892), (640, 1275, 892, 225), (890, 161, 513, 1276), (320, 890, 1276, 893), (1276, 513, 18, 469), (893, 1276, 469, 139), (892, 320, 893, 1277), (225, 892, 1277, 641), (1277, 893, 139, 468), (641, 1277, 468, 46), (638, 81, 640, 1278), (224, 638, 1278, 895), (1278, 640, 225, 894), (895, 1278, 894, 321), (639, 224, 895, 1279), (43, 639, 1279, 454), (1279, 895, 321, 896), (454, 1279, 896, 132), (894, 225, 641, 1280), (321, 894, 1280, 897), (1280, 641, 46, 466), (897, 1280, 466, 138), (896, 321, 897, 1281), (132, 896, 1281, 455), (1281, 897, 138, 467), (455, 1281, 467, 5), (408, 4, 450, 1282), (109, 408, 1282, 899), (1282, 450, 130, 898), (899, 1282, 898, 322), (409, 109, 899, 1283), (31, 409, 1283, 645), (1283, 899, 322, 900), (645, 1283, 900, 227), (898, 130, 451, 1284), (322, 898, 1284, 901), (1284, 451, 42, 643), (901, 1284, 643, 226), (900, 322, 901, 1285), (227, 900, 1285, 644), (1285, 901, 226, 642), (644, 1285, 642, 82), (407, 31, 645, 1286), (108, 407, 1286, 903), (1286, 645, 227, 902), (903, 1286, 902, 323), (406, 108, 903, 1287), (10, 406, 1287, 520), (1287, 903, 323, 904), (520, 1287, 904, 165), (902, 227, 644, 1288), (323, 902, 1288, 905), (1288, 644, 82, 646), (905, 1288, 646, 228), (904, 323, 905, 1289), (165, 904, 1289, 521), (1289, 905, 228, 647), (521, 1289, 647, 59), (643, 42, 453, 1290), (226, 643, 1290, 907), (1290, 453, 131, 906), (907, 1290, 906, 324), (642, 226, 907, 1291), (82, 642, 1291, 648), (1291, 907, 324, 908), (648, 1291, 908, 229), (906, 131, 452, 1292), (324, 906, 1292, 909), (1292, 452, 16, 517), (909, 1292, 517, 163), (908, 324, 909, 1293), (229, 908, 1293, 649), (1293, 909, 163, 516), (649, 1293, 516, 58), (646, 82, 648, 1294), (228, 646, 1294, 911), (1294, 648, 229, 910), (911, 1294, 910, 325), (647, 228, 911, 1295), (59, 647, 1295, 519), (1295, 911, 325, 912), (519, 1295, 912, 164), (910, 229, 649, 1296), (325, 910, 1296, 913), (1296, 649, 58, 515), (913, 1296, 515, 162), (912, 325, 913, 1297), (164, 912, 1297, 518), (1297, 913, 162, 514), (518, 1297, 514, 22), (402, 10, 520, 1298), (106, 402, 1298, 915), (1298, 520, 165, 914), (915, 1298, 914, 326), (403, 106, 915, 1299), (30, 403, 1299, 652), (1299, 915, 326, 916), (652, 1299, 916, 231), (914, 165, 521, 1300), (326, 914, 1300, 917), (1300, 521, 59, 651), (917, 1300, 651, 230), (916, 326, 917, 1301), (231, 916, 1301, 653), (1301, 917, 230, 650), (653, 1301, 650, 83), (405, 30, 652, 1302), (107, 405, 1302, 919), (1302, 652, 231, 918), (919, 1302, 918, 327), (404, 107, 919, 1303), (0, 404, 1303, 386), (1303, 919, 327, 920), (386, 1303, 920, 98), (918, 231, 653, 1304), (327, 918, 1304, 921), (1304, 653, 83, 655), (921, 1304, 655, 232), (920, 327, 921, 1305), (98, 920, 1305, 387), (1305, 921, 232, 654), (387, 1305, 654, 26), (651, 59, 519, 1306), (230, 651, 1306, 923), (1306, 519, 164, 922), (923, 1306, 922, 328), (650, 230, 923, 1307), (83, 650, 1307, 656), (1307, 923, 328, 924), (656, 1307, 924, 233), (922, 164, 518, 1308), (328, 922, 1308, 925), (1308, 518, 22, 522), (925, 1308, 522, 166), (924, 328, 925, 1309), (233, 924, 1309, 657), (1309, 925, 166, 523), (657, 1309, 523, 60), (655, 83, 656, 1310), (232, 655, 1310, 927), (1310, 656, 233, 926), (927, 1310, 926, 329), (654, 232, 927, 1311), (26, 654, 1311, 389), (1311, 927, 329, 928), (389, 1311, 928, 99), (926, 233, 657, 1312), (329, 926, 1312, 929), (1312, 657, 60, 525), (929, 1312, 525, 167), (928, 329, 929, 1313), (99, 928, 1313, 388), (1313, 929, 167, 524), (388, 1313, 524, 8), (517, 16, 457, 1314), (163, 517, 1314, 931), (1314, 457, 133, 930), (931, 1314, 930, 330), (516, 163, 931, 1315), (58, 516, 1315, 660), (1315, 931, 330, 932), (660, 1315, 932, 235), (930, 133, 456, 1316), (330, 930, 1316, 933), (1316, 456, 43, 658), (933, 1316, 658, 234), (932, 330, 933, 1317), (235, 932, 1317, 661), (1317, 933, 234, 659), (661, 1317, 659, 84), (515, 58, 660, 1318), (162, 515, 1318, 935), (1318, 660, 235, 934), (935, 1318, 934, 331), (514, 162, 935, 1319), (22, 514, 1319, 526), (1319, 935, 331, 936), (526, 1319, 936, 168), (934, 235, 661, 1320), (331, 934, 1320, 937), (1320, 661, 84, 663), (937, 1320, 663, 236), (936, 331, 937, 1321), (168, 936, 1321, 527), (1321, 937, 236, 662), (527, 1321, 662, 61), (658, 43, 454, 1322), (234, 658, 1322, 939), (1322, 454, 132, 938), (939, 1322, 938, 332), (659, 234, 939, 1323), (84, 659, 1323, 665), (1323, 939, 332, 940), (665, 1323, 940, 237), (938, 132, 455, 1324), (332, 938, 1324, 941), (1324, 455, 5, 422), (941, 1324, 422, 116), (940, 332, 941, 1325), (237, 940, 1325, 664), (1325, 941, 116, 423), (664, 1325, 423, 35), (663, 84, 665, 1326), (236, 663, 1326, 943), (1326, 665, 237, 942), (943, 1326, 942, 333), (662, 236, 943, 1327), (61, 662, 1327, 528), (1327, 943, 333, 944), (528, 1327, 944, 169), (942, 237, 664, 1328), (333, 942, 1328, 945), (1328, 664, 35, 424), (945, 1328, 424, 117), (944, 333, 945, 1329), (169, 944, 1329, 529), (1329, 945, 117, 425), (529, 1329, 425, 12), (522, 22, 526, 1330), (166, 522, 1330, 947), (1330, 526, 168, 946), (947, 1330, 946, 334), (523, 166, 947, 1331), (60, 523, 1331, 669), (1331, 947, 334, 948), (669, 1331, 948, 239), (946, 168, 527, 1332), (334, 946, 1332, 949), (1332, 527, 61, 666), (949, 1332, 666, 238), (948, 334, 949, 1333), (239, 948, 1333, 668), (1333, 949, 238, 667), (668, 1333, 667, 85), (525, 60, 669, 1334), (167, 525, 1334, 951), (1334, 669, 239, 950), (951, 1334, 950, 335), (524, 167, 951, 1335), (8, 524, 1335, 393), (1335, 951, 335, 952), (393, 1335, 952, 101), (950, 239, 668, 1336), (335, 950, 1336, 953), (1336, 668, 85, 671), (953, 1336, 671, 240), (952, 335, 953, 1337), (101, 952, 1337, 392), (1337, 953, 240, 670), (392, 1337, 670, 27), (666, 61, 528, 1338), (238, 666, 1338, 955), (1338, 528, 169, 954), (955, 1338, 954, 336), (667, 238, 955, 1339), (85, 667, 1339, 673), (1339, 955, 336, 956), (673, 1339, 956, 241), (954, 169, 529, 1340), (336, 954, 1340, 957), (1340, 529, 12, 421), (957, 1340, 421, 115), (956, 336, 957, 1341), (241, 956, 1341, 672), (1341, 957, 115, 420), (672, 1341, 420, 34), (671, 85, 673, 1342), (240, 671, 1342, 959), (1342, 673, 241, 958), (959, 1342, 958, 337), (670, 240, 959, 1343), (27, 670, 1343, 391), (1343, 959, 337, 960), (391, 1343, 960, 100), (958, 241, 672, 1344), (337, 958, 1344, 961), (1344, 672, 34, 419), (961, 1344, 419, 114), (960, 337, 961, 1345), (100, 960, 1345, 390), (1345, 961, 114, 418), (390, 1345, 418, 1), (422, 5, 467, 1346), (116, 422, 1346, 963), (1346, 467, 138, 962), (963, 1346, 962, 338), (423, 116, 963, 1347), (35, 423, 1347, 676), (1347, 963, 338, 964), (676, 1347, 964, 243), (962, 138, 466, 1348), (338, 962, 1348, 965), (1348, 466, 46, 674), (965, 1348, 674, 242), (964, 338, 965, 1349), (243, 964, 1349, 677), (1349, 965, 242, 675), (677, 1349, 675, 86), (424, 35, 676, 1350), (117, 424, 1350, 967), (1350, 676, 243, 966), (967, 1350, 966, 339), (425, 117, 967, 1351), (12, 425, 1351, 536), (1351, 967, 339, 968), (536, 1351, 968, 173), (966, 243, 677, 1352), (339, 966, 1352, 969), (1352, 677, 86, 678), (969, 1352, 678, 244), (968, 339, 969, 1353), (173, 968, 1353, 537), (1353, 969, 244, 679), (537, 1353, 679, 63), (674, 46, 468, 1354), (242, 674, 1354, 971), (1354, 468, 139, 970), (971, 1354, 970, 340), (675, 242, 971, 1355), (86, 675, 1355, 681), (1355, 971, 340, 972), (681, 1355, 972, 245), (970, 139, 469, 1356), (340, 970, 1356, 973), (1356, 469, 18, 533), (973, 1356, 533, 171), (972, 340, 973, 1357), (245, 972, 1357, 680), (1357, 973, 171, 532), (680, 1357, 532, 62), (678, 86, 681, 1358), (244, 678, 1358, 975), (1358, 681, 245, 974), (975, 1358, 974, 341), (679, 244, 975, 1359), (63, 679, 1359, 535), (1359, 975, 341, 976), (535, 1359, 976, 172), (974, 245, 680, 1360), (341, 974, 1360, 977), (1360, 680, 62, 530), (977, 1360, 530, 170), (976, 341, 977, 1361), (172, 976, 1361, 534), (1361, 977, 170, 531), (534, 1361, 531, 23), (421, 12, 536, 1362), (115, 421, 1362, 979), (1362, 536, 173, 978), (979, 1362, 978, 342), (420, 115, 979, 1363), (34, 420, 1363, 684), (1363, 979, 342, 980), (684, 1363, 980, 247), (978, 173, 537, 1364), (342, 978, 1364, 981), (1364, 537, 63, 683), (981, 1364, 683, 246), (980, 342, 981, 1365), (247, 980, 1365, 685), (1365, 981, 246, 682), (685, 1365, 682, 87), (419, 34, 684, 1366), (114, 419, 1366, 983), (1366, 684, 247, 982), (983, 1366, 982, 343), (418, 114, 983, 1367), (1, 418, 1367, 410), (1367, 983, 343, 984), (410, 1367, 984, 110), (982, 247, 685, 1368), (343, 982, 1368, 985), (1368, 685, 87, 687), (985, 1368, 687, 248), (984, 343, 985, 1369), (110, 984, 1369, 411), (1369, 985, 248, 686), (411, 1369, 686, 32), (683, 63, 535, 1370), (246, 683, 1370, 987), (1370, 535, 172, 986), (987, 1370, 986, 344), (682, 246, 987, 1371), (87, 682, 1371, 689), (1371, 987, 344, 988), (689, 1371, 988, 249), (986, 172, 534, 1372), (344, 986, 1372, 989), (1372, 534, 23, 541), (989, 1372, 541, 175), (988, 344, 989, 1373), (249, 988, 1373, 688), (1373, 989, 175, 540), (688, 1373, 540, 64), (687, 87, 689, 1374), (248, 687, 1374, 991), (1374, 689, 249, 990), (991, 1374, 990, 345), (686, 248, 991, 1375), (32, 686, 1375, 412), (1375, 991, 345, 992), (412, 1375, 992, 111), (990, 249, 688, 1376), (345, 990, 1376, 993), (1376, 688, 64, 538), (993, 1376, 538, 174), (992, 345, 993, 1377), (111, 992, 1377, 413), (1377, 993, 174, 539), (413, 1377, 539, 11), (533, 18, 473, 1378), (171, 533, 1378, 995), (1378, 473, 141, 994), (995, 1378, 994, 346), (532, 171, 995, 1379), (62, 532, 1379, 692), (1379, 995, 346, 996), (692, 1379, 996, 251), (994, 141, 472, 1380), (346, 994, 1380, 997), (1380, 472, 47, 690), (997, 1380, 690, 250), (996, 346, 997, 1381), (251, 996, 1381, 693), (1381, 997, 250, 691), (693, 1381, 691, 88), (530, 62, 692, 1382), (170, 530, 1382, 999), (1382, 692, 251, 998), (999, 1382, 998, 347), (531, 170, 999, 1383), (23, 531, 1383, 545), (1383, 999, 347, 1000), (545, 1383, 1000, 177), (998, 251, 693, 1384), (347, 998, 1384, 1001), (1384, 693, 88, 695), (1001, 1384, 695, 252), (1000, 347, 1001, 1385), (177, 1000, 1385, 544), (1385, 1001, 252, 694), (544, 1385, 694, 65), (690, 47, 470, 1386), (250, 690, 1386, 1003), (1386, 470, 140, 1002), (1003, 1386, 1002, 348), (691, 250, 1003, 1387), (88, 691, 1387, 697), (1387, 1003, 348, 1004), (697, 1387, 1004, 253), (1002, 140, 471, 1388), (348, 1002, 1388, 1005), (1388, 471, 6, 440), (1005, 1388, 440, 125), (1004, 348, 1005, 1389), (253, 1004, 1389, 696), (1389, 1005, 125, 441), (696, 1389, 441, 39), (695, 88, 697, 1390), (252, 695, 1390, 1007), (1390, 697, 253, 1006), (1007, 1390, 1006, 349), (694, 252, 1007, 1391), (65, 694, 1391, 542), (1391, 1007, 349, 1008), (542, 1391, 1008, 176), (1006, 253, 696, 1392), (349, 1006, 1392, 1009), (1392, 696, 39, 439), (1009, 1392, 439, 124), (1008, 349, 1009, 1393), (176, 1008, 1393, 543), (1393, 1009, 124, 438), (543, 1393, 438, 14), (541, 23, 545, 1394), (175, 541, 1394, 1011), (1394, 545, 177, 1010), (1011, 1394, 1010, 350), (540, 175, 1011, 1395), (64, 540, 1395, 700), (1395, 1011, 350, 1012), (700, 1395, 1012, 255), (1010, 177, 544, 1396), (350, 1010, 1396, 1013), (1396, 544, 65, 698), (1013, 1396, 698, 254), (1012, 350, 1013, 1397), (255, 1012, 1397, 701), (1397, 1013, 254, 699), (701, 1397, 699, 89), (538, 64, 700, 1398), (174, 538, 1398, 1015), (1398, 700, 255, 1014), (1015, 1398, 1014, 351), (539, 174, 1015, 1399), (11, 539, 1399, 417), (1399, 1015, 351, 1016), (417, 1399, 1016, 113), (1014, 255, 701, 1400), (351, 1014, 1400, 1017), (1400, 701, 89, 703), (1017, 1400, 703, 256), (1016, 351, 1017, 1401), (113, 1016, 1401, 416), (1401, 1017, 256, 702), (416, 1401, 702, 33), (698, 65, 542, 1402), (254, 698, 1402, 1019), (1402, 542, 176, 1018), (1019, 1402, 1018, 352), (699, 254, 1019, 1403), (89, 699, 1403, 705), (1403, 1019, 352, 1020), (705, 1403, 1020, 257), (1018, 176, 543, 1404), (352, 1018, 1404, 1021), (1404, 543, 14, 434), (1021, 1404, 434, 122), (1020, 352, 1021, 1405), (257, 1020, 1405, 704), (1405, 1021, 122, 435), (704, 1405, 435, 38), (703, 89, 705, 1406), (256, 703, 1406, 1023), (1406, 705, 257, 1022), (1023, 1406, 1022, 353), (702, 256, 1023, 1407), (33, 702, 1407, 415), (1407, 1023, 353, 1024), (415, 1407, 1024, 112), (1022, 257, 704, 1408), (353, 1022, 1408, 1025), (1408, 704, 38, 437), (1025, 1408, 437, 123), (1024, 353, 1025, 1409), (112, 1024, 1409, 414), (1409, 1025, 123, 436), (414, 1409, 436, 2), (440, 6, 475, 1410), (125, 440, 1410, 1027), (1410, 475, 142, 1026), (1027, 1410, 1026, 354), (441, 125, 1027, 1411), (39, 441, 1411, 708), (1411, 1027, 354, 1028), (708, 1411, 1028, 259), (1026, 142, 474, 1412), (354, 1026, 1412, 1029), (1412, 474, 48, 706), (1029, 1412, 706, 258), (1028, 354, 1029, 1413), (259, 1028, 1413, 709), (1413, 1029, 258, 707), (709, 1413, 707, 90), (439, 39, 708, 1414), (124, 439, 1414, 1031), (1414, 708, 259, 1030), (1031, 1414, 1030, 355), (438, 124, 1031, 1415), (14, 438, 1415, 550), (1415, 1031, 355, 1032), (550, 1415, 1032, 180), (1030, 259, 709, 1416), (355, 1030, 1416, 1033), (1416, 709, 90, 711), (1033, 1416, 711, 260), (1032, 355, 1033, 1417), (180, 1032, 1417, 551), (1417, 1033, 260, 710), (551, 1417, 710, 67), (706, 48, 476, 1418), (258, 706, 1418, 1035), (1418, 476, 143, 1034), (1035, 1418, 1034, 356), (707, 258, 1035, 1419), (90, 707, 1419, 713), (1419, 1035, 356, 1036), (713, 1419, 1036, 261), (1034, 143, 477, 1420), (356, 1034, 1420, 1037), (1420, 477, 19, 549), (1037, 1420, 549, 179), (1036, 356, 1037, 1421), (261, 1036, 1421, 712), (1421, 1037, 179, 548), (712, 1421, 548, 66), (711, 90, 713, 1422), (260, 711, 1422, 1039), (1422, 713, 261, 1038), (1039, 1422, 1038, 357), (710, 260, 1039, 1423), (67, 710, 1423, 553), (1423, 1039, 357, 1040), (553, 1423, 1040, 181), (1038, 261, 712, 1424), (357, 1038, 1424, 1041), (1424, 712, 66, 547), (1041, 1424, 547, 178), (1040, 357, 1041, 1425), (181, 1040, 1425, 552), (1425, 1041, 178, 546), (552, 1425, 546, 24), (434, 14, 550, 1426), (122, 434, 1426, 1043), (1426, 550, 180, 1042), (1043, 1426, 1042, 358), (435, 122, 1043, 1427), (38, 435, 1427, 716), (1427, 1043, 358, 1044), (716, 1427, 1044, 263), (1042, 180, 551, 1428), (358, 1042, 1428, 1045), (1428, 551, 67, 714), (1045, 1428, 714, 262), (1044, 358, 1045, 1429), (263, 1044, 1429, 717), (1429, 1045, 262, 715), (717, 1429, 715, 91), (437, 38, 716, 1430), (123, 437, 1430, 1047), (1430, 716, 263, 1046), (1047, 1430, 1046, 359), (436, 123, 1047, 1431), (2, 436, 1431, 426), (1431, 1047, 359, 1048), (426, 1431, 1048, 118), (1046, 263, 717, 1432), (359, 1046, 1432, 1049), (1432, 717, 91, 719), (1049, 1432, 719, 264), (1048, 359, 1049, 1433), (118, 1048, 1433, 427), (1433, 1049, 264, 718), (427, 1433, 718, 36), (714, 67, 553, 1434), (262, 714, 1434, 1051), (1434, 553, 181, 1050), (1051, 1434, 1050, 360), (715, 262, 1051, 1435), (91, 715, 1435, 721), (1435, 1051, 360, 1052), (721, 1435, 1052, 265), (1050, 181, 552, 1436), (360, 1050, 1436, 1053), (1436, 552, 24, 554), (1053, 1436, 554, 182), (1052, 360, 1053, 1437), (265, 1052, 1437, 720), (1437, 1053, 182, 555), (720, 1437, 555, 68), (719, 91, 721, 1438), (264, 719, 1438, 1055), (1438, 721, 265, 1054), (1055, 1438, 1054, 361), (718, 264, 1055, 1439), (36, 718, 1439, 429), (1439, 1055, 361, 1056), (429, 1439, 1056, 119), (1054, 265, 720, 1440), (361, 1054, 1440, 1057), (1440, 720, 68, 556), (1057, 1440, 556, 183), (1056, 361, 1057, 1441), (119, 1056, 1441, 428), (1441, 1057, 183, 557), (428, 1441, 557, 13), (549, 19, 481, 1442), (179, 549, 1442, 1059), (1442, 481, 145, 1058), (1059, 1442, 1058, 362), (548, 179, 1059, 1443), (66, 548, 1443, 724), (1443, 1059, 362, 1060), (724, 1443, 1060, 267), (1058, 145, 480, 1444), (362, 1058, 1444, 1061), (1444, 480, 49, 722), (1061, 1444, 722, 266), (1060, 362, 1061, 1445), (267, 1060, 1445, 725), (1445, 1061, 266, 723), (725, 1445, 723, 92), (547, 66, 724, 1446), (178, 547, 1446, 1063), (1446, 724, 267, 1062), (1063, 1446, 1062, 363), (546, 178, 1063, 1447), (24, 546, 1447, 558), (1447, 1063, 363, 1064), (558, 1447, 1064, 184), (1062, 267, 725, 1448), (363, 1062, 1448, 1065), (1448, 725, 92, 727), (1065, 1448, 727, 268), (1064, 363, 1065, 1449), (184, 1064, 1449, 559), (1449, 1065, 268, 726), (559, 1449, 726, 69), (722, 49, 478, 1450), (266, 722, 1450, 1067), (1450, 478, 144, 1066), (1067, 1450, 1066, 364), (723, 266, 1067, 1451), (92, 723, 1451, 729), (1451, 1067, 364, 1068), (729, 1451, 1068, 269), (1066, 144, 479, 1452), (364, 1066, 1452, 1069), (1452, 479, 7, 447), (1069, 1452, 447, 128), (1068, 364, 1069, 1453), (269, 1068, 1453, 728), (1453, 1069, 128, 446), (728, 1453, 446, 41), (727, 92, 729, 1454), (268, 727, 1454, 1071), (1454, 729, 269, 1070), (1071, 1454, 1070, 365), (726, 268, 1071, 1455), (69, 726, 1455, 560), (1455, 1071, 365, 1072), (560, 1455, 1072, 185), (1070, 269, 728, 1456), (365, 1070, 1456, 1073), (1456, 728, 41, 448), (1073, 1456, 448, 129), (1072, 365, 1073, 1457), (185, 1072, 1457, 561), (1457, 1073, 129, 449), (561, 1457, 449, 15), (554, 24, 558, 1458), (182, 554, 1458, 1075), (1458, 558, 184, 1074), (1075, 1458, 1074, 366), (555, 182, 1075, 1459), (68, 555, 1459, 732), (1459, 1075, 366, 1076), (732, 1459, 1076, 271), (1074, 184, 559, 1460), (366, 1074, 1460, 1077), (1460, 559, 69, 730), (1077, 1460, 730, 270), (1076, 366, 1077, 1461), (271, 1076, 1461, 733), (1461, 1077, 270, 731), (733, 1461, 731, 93), (556, 68, 732, 1462), (183, 556, 1462, 1079), (1462, 732, 271, 1078), (1079, 1462, 1078, 367), (557, 183, 1079, 1463), (13, 557, 1463, 432), (1463, 1079, 367, 1080), (432, 1463, 1080, 121), (1078, 271, 733, 1464), (367, 1078, 1464, 1081), (1464, 733, 93, 735), (1081, 1464, 735, 272), (1080, 367, 1081, 1465), (121, 1080, 1465, 433), (1465, 1081, 272, 734), (433, 1465, 734, 37), (730, 69, 560, 1466), (270, 730, 1466, 1083), (1466, 560, 185, 1082), (1083, 1466, 1082, 368), (731, 270, 1083, 1467), (93, 731, 1467, 737), (1467, 1083, 368, 1084), (737, 1467, 1084, 273), (1082, 185, 561, 1468), (368, 1082, 1468, 1085), (1468, 561, 15, 445), (1085, 1468, 445, 127), (1084, 368, 1085, 1469), (273, 1084, 1469, 736), (1469, 1085, 127, 444), (736, 1469, 444, 40), (735, 93, 737, 1470), (272, 735, 1470, 1087), (1470, 737, 273, 1086), (1087, 1470, 1086, 369), (734, 272, 1087, 1471), (37, 734, 1471, 431), (1471, 1087, 369, 1088), (431, 1471, 1088, 120), (1086, 273, 736, 1472), (369, 1086, 1472, 1089), (1472, 736, 40, 443), (1089, 1472, 443, 126), (1088, 369, 1089, 1473), (120, 1088, 1473, 430), (1473, 1089, 126, 442), (430, 1473, 442, 3), (404, 0, 394, 1474), (107, 404, 1474, 1091), (1474, 394, 102, 1090), (1091, 1474, 1090, 370), (405, 107, 1091, 1475), (30, 405, 1475, 740), (1475, 1091, 370, 1092), (740, 1475, 1092, 275), (1090, 102, 395, 1476), (370, 1090, 1476, 1093), (1476, 395, 28, 738), (1093, 1476, 738, 274), (1092, 370, 1093, 1477), (275, 1092, 1477, 741), (1477, 1093, 274, 739), (741, 1477, 739, 94), (403, 30, 740, 1478), (106, 403, 1478, 1095), (1478, 740, 275, 1094), (1095, 1478, 1094, 371), (402, 106, 1095, 1479), (10, 402, 1479, 568), (1479, 1095, 371, 1096), (568, 1479, 1096, 189), (1094, 275, 741, 1480), (371, 1094, 1480, 1097), (1480, 741, 94, 743), (1097, 1480, 743, 276), (1096, 371, 1097, 1481), (189, 1096, 1481, 569), (1481, 1097, 276, 742), (569, 1481, 742, 71), (738, 28, 397, 1482), (274, 738, 1482, 1099), (1482, 397, 103, 1098), (1099, 1482, 1098, 372), (739, 274, 1099, 1483), (94, 739, 1483, 745), (1483, 1099, 372, 1100), (745, 1483, 1100, 277), (1098, 103, 396, 1484), (372, 1098, 1484, 1101), (1484, 396, 9, 565), (1101, 1484, 565, 187), (1100, 372, 1101, 1485), (277, 1100, 1485, 744), (1485, 1101, 187, 564), (744, 1485, 564, 70), (743, 94, 745, 1486), (276, 743, 1486, 1103), (1486, 745, 277, 1102), (1103, 1486, 1102, 373), (742, 276, 1103, 1487), (71, 742, 1487, 567), (1487, 1103, 373, 1104), (567, 1487, 1104, 188), (1102, 277, 744, 1488), (373, 1102, 1488, 1105), (1488, 744, 70, 563), (1105, 1488, 563, 186), (1104, 373, 1105, 1489), (188, 1104, 1489, 566), (1489, 1105, 186, 562), (566, 1489, 562, 25), (406, 10, 568, 1490), (108, 406, 1490, 1107), (1490, 568, 189, 1106), (1107, 1490, 1106, 374), (407, 108, 1107, 1491), (31, 407, 1491, 748), (1491, 1107, 374, 1108), (748, 1491, 1108, 279), (1106, 189, 569, 1492), (374, 1106, 1492, 1109), (1492, 569, 71, 746), (1109, 1492, 746, 278), (1108, 374, 1109, 1493), (279, 1108, 1493, 749), (1493, 1109, 278, 747), (749, 1493, 747, 95), (409, 31, 748, 1494), (109, 409, 1494, 1111), (1494, 748, 279, 1110), (1111, 1494, 1110, 375), (408, 109, 1111, 1495), (4, 408, 1495, 459), (1495, 1111, 375, 1112), (459, 1495, 1112, 134), (1110, 279, 749, 1496), (375, 1110, 1496, 1113), (1496, 749, 95, 751), (1113, 1496, 751, 280), (1112, 375, 1113, 1497), (134, 1112, 1497, 458), (1497, 1113, 280, 750), (458, 1497, 750, 44), (746, 71, 567, 1498), (278, 746, 1498, 1115), (1498, 567, 188, 1114), (1115, 1498, 1114, 376), (747, 278, 1115, 1499), (95, 747, 1499, 753), (1499, 1115, 376, 1116), (753, 1499, 1116, 281), (1114, 188, 566, 1500), (376, 1114, 1500, 1117), (1500, 566, 25, 570), (1117, 1500, 570, 190), (1116, 376, 1117, 1501), (281, 1116, 1501, 752), (1501, 1117, 190, 571), (752, 1501, 571, 72), (751, 95, 753, 1502), (280, 751, 1502, 1119), (1502, 753, 281, 1118), (1119, 1502, 1118, 377), (750, 280, 1119, 1503), (44, 750, 1503, 460), (1503, 1119, 377, 1120), (460, 1503, 1120, 135), (1118, 281, 752, 1504), (377, 1118, 1504, 1121), (1504, 752, 72, 573), (1121, 1504, 573, 191), (1120, 377, 1121, 1505), (135, 1120, 1505, 461), (1505, 1121, 191, 572), (461, 1505, 572, 17), (565, 9, 401, 1506), (187, 565, 1506, 1123), (1506, 401, 105, 1122), (1123, 1506, 1122, 378), (564, 187, 1123, 1507), (70, 564, 1507, 756), (1507, 1123, 378, 1124), (756, 1507, 1124, 283), (1122, 105, 400, 1508), (378, 1122, 1508, 1125), (1508, 400, 29, 754), (1125, 1508, 754, 282), (1124, 378, 1125, 1509), (283, 1124, 1509, 757), (1509, 1125, 282, 755), (757, 1509, 755, 96), (563, 70, 756, 1510), (186, 563, 1510, 1127), (1510, 756, 283, 1126), (1127, 1510, 1126, 379), (562, 186, 1127, 1511), (25, 562, 1511, 574), (1511, 1127, 379, 1128), (574, 1511, 1128, 192), (1126, 283, 757, 1512), (379, 1126, 1512, 1129), (1512, 757, 96, 759), (1129, 1512, 759, 284), (1128, 379, 1129, 1513), (192, 1128, 1513, 575), (1513, 1129, 284, 758), (575, 1513, 758, 73), (754, 29, 398, 1514), (282, 754, 1514, 1131), (1514, 398, 104, 1130), (1131, 1514, 1130, 380), (755, 282, 1131, 1515), (96, 755, 1515, 761), (1515, 1131, 380, 1132), (761, 1515, 1132, 285), (1130, 104, 399, 1516), (380, 1130, 1516, 1133), (1516, 399, 3, 442), (1133, 1516, 442, 126), (1132, 380, 1133, 1517), (285, 1132, 1517, 760), (1517, 1133, 126, 443), (760, 1517, 443, 40), (759, 96, 761, 1518), (284, 759, 1518, 1135), (1518, 761, 285, 1134), (1135, 1518, 1134, 381), (758, 284, 1135, 1519), (73, 758, 1519, 577), (1519, 1135, 381, 1136), (577, 1519, 1136, 193), (1134, 285, 760, 1520), (381, 1134, 1520, 1137), (1520, 760, 40, 444), (1137, 1520, 444, 127), (1136, 381, 1137, 1521), (193, 1136, 1521, 576), (1521, 1137, 127, 445), (576, 1521, 445, 15), (570, 25, 574, 1522), (190, 570, 1522, 1139), (1522, 574, 192, 1138), (1139, 1522, 1138, 382), (571, 190, 1139, 1523), (72, 571, 1523, 764), (1523, 1139, 382, 1140), (764, 1523, 1140, 287), (1138, 192, 575, 1524), (382, 1138, 1524, 1141), (1524, 575, 73, 762), (1141, 1524, 762, 286), (1140, 382, 1141, 1525), (287, 1140, 1525, 765), (1525, 1141, 286, 763), (765, 1525, 763, 97), (573, 72, 764, 1526), (191, 573, 1526, 1143), (1526, 764, 287, 1142), (1143, 1526, 1142, 383), (572, 191, 1143, 1527), (17, 572, 1527, 465), (1527, 1143, 383, 1144), (465, 1527, 1144, 137), (1142, 287, 765, 1528), (383, 1142, 1528, 1145), (1528, 765, 97, 767), (1145, 1528, 767, 288), (1144, 383, 1145, 1529), (137, 1144, 1529, 464), (1529, 1145, 288, 766), (464, 1529, 766, 45), (762, 73, 577, 1530), (286, 762, 1530, 1147), (1530, 577, 193, 1146), (1147, 1530, 1146, 384), (763, 286, 1147, 1531), (97, 763, 1531, 769), (1531, 1147, 384, 1148), (769, 1531, 1148, 289), (1146, 193, 576, 1532), (384, 1146, 1532, 1149), (1532, 576, 15, 449), (1149, 1532, 449, 129), (1148, 384, 1149, 1533), (289, 1148, 1533, 768), (1533, 1149, 129, 448), (768, 1533, 448, 41), (767, 97, 769, 1534), (288, 767, 1534, 1151), (1534, 769, 289, 1150), (1151, 1534, 1150, 385), (766, 288, 1151, 1535), (45, 766, 1535, 462), (1535, 1151, 385, 1152), (462, 1535, 1152, 136), (1150, 289, 768, 1536), (385, 1150, 1536, 1153), (1536, 768, 41, 446), (1153, 1536, 446, 128), (1152, 385, 1153, 1537), (136, 1152, 1537, 463), (1537, 1153, 128, 447), (463, 1537, 447, 7)])
me_cube.materials.append(mat_material)
me_cube.use_remesh_preserve_volume = False
me_cube.use_remesh_preserve_attributes = False
me_cube.use_mirror_vertex_groups = False
me_cube.update()

# ---- objects
ob_lamp = bpy.data.objects.new('Lamp', light_lamp)
ob_cube = bpy.data.objects.new('Cube', me_cube)
ob_camera = bpy.data.objects.new('Camera', cam_camera)

# ---- transforms, parenting, visibility, modifiers, constraints
ob_lamp.location = (2.468, -3.5, 5.05)
ob_lamp.rotation_euler = (-1.068e-08, 0.7041, -0.8851)
ob_lamp.lock_rotations_4d = False
ob_lamp.empty_display_type = 'ARROWS'
ob_lamp.color = (0.0, 0.0, 0.0, 1.0)
ob_lamp.lineart.crease_threshold = 0.0
ob_cube.location = (0.0, 0.0, 0.0)
ob_cube.lock_rotations_4d = False
ob_cube.empty_display_type = 'ARROWS'
ob_cube.color = (0.0, 0.0, 0.0, 1.0)
ob_cube.lineart.crease_threshold = 0.0
_m = ob_cube.modifiers.new('Subsurf', 'SUBSURF')
_m.uv_smooth = 'PRESERVE_CORNERS'
_m.levels = 2
_m.render_levels = 3
_m.show_only_control_edges = False
ob_camera.location = (4.085, -3.662, 2.605)
ob_camera.rotation_euler = (1.109, 0.01082, 0.8149)
ob_camera.lock_rotations_4d = False
ob_camera.empty_display_type = 'ARROWS'
ob_camera.color = (0.0, 0.0, 0.0, 0.0)
ob_camera.display_type = 'WIRE'
ob_camera.lineart.crease_threshold = 0.0

# ---- collection membership
col_collection_1.objects.link(ob_lamp)
col_collection_1.objects.link(ob_cube)
col_collection_1.objects.link(ob_camera)

# ---- scene / render settings (as saved in the file)
scene.camera = ob_camera
scene.frame_start = 1; scene.frame_end = 250; scene.frame_set(1)
scene.render.engine = 'BLENDER_EEVEE_NEXT'
scene.render.image_settings.file_format = 'JPEG'
scene.render.image_settings.color_mode = 'RGB'
scene.render.image_settings.compression = 90
scene.render.fps = 25
scene.render.dither_intensity = 0.0
scene.render.use_compositing = False
scene.render.use_sequencer = False
scene.render.bake_margin = 2
scene.render.bake_bias = 0.0
scene.render.use_stamp_time = False
scene.render.use_stamp_date = False
scene.render.use_stamp_frame = False
scene.render.use_stamp_camera = False
scene.render.use_stamp_scene = False
scene.render.use_stamp_filename = False
scene.render.use_stamp_render_time = False
scene.render.stamp_font_size = 0
scene.cycles.use_denoising = False
scene.cycles.samples = 10
scene.cycles.sampling_pattern = 'TABULATED_SOBOL'
scene.cycles.light_sampling_threshold = 0.0
scene.cycles.use_adaptive_sampling = False
scene.cycles.use_light_tree = False
scene.cycles.blur_glossy = 0.0
scene.cycles.volume_bounces = 1
scene.cycles.pixel_filter_type = 'GAUSSIAN'
scene.cycles.sample_clamp_indirect = 0.0
scene.view_settings.view_transform = 'Raw'
bpy.context.view_layer.update()
